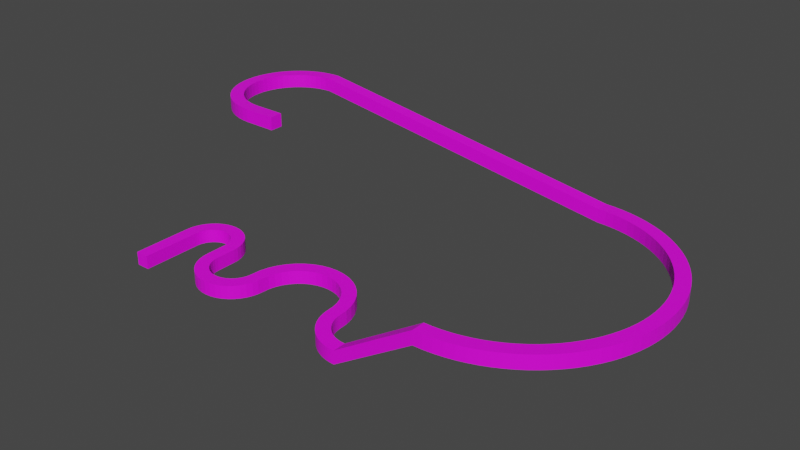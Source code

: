 # Source: level_2.blend  (saved by Blender 3.5.10; exported with 4.5.12 LTS)
import bpy
from mathutils import Matrix  # noqa: F401  (used for matrix-valued properties, if any)

bpy.ops.wm.read_factory_settings(use_empty=True)
scene = bpy.context.scene
scene.name = 'Scene'

# ---- collections
col_collection = bpy.data.collections.new('Collection'); scene.collection.children.link(col_collection)

# ---- images (referenced by path relative to the original .blend; pixels are not part of the script)
import os
ASSET_DIR = os.environ.get("B2B_ASSET_DIR", "")  # directory of the original .blend (textures are referenced by path, not embedded)
HERE = os.path.dirname(os.path.abspath(__file__))  # packed textures are extracted next to this script under _unpacked/

def load_image(name, relpath, width, height, colorspace="sRGB"):
    """Load a texture the original file referenced (path relative to the .blend, or extracted next to this script)."""
    p = next((c for c in (os.path.join(HERE, relpath), os.path.join(ASSET_DIR, relpath)) if relpath and os.path.exists(c)), "")
    if p:
        img = bpy.data.images.load(p, check_existing=True)
        img.name = name
    else:  # same state as the original file: an image datablock whose file is absent (Cycles renders it pink)
        img = bpy.data.images.new(name, width, height)
        img.source = "FILE"
        img.filepath = "//" + (relpath or name)
    img.colorspace_settings.name = colorspace
    return img
img_boardfix_png = load_image('boardfix.png', 'boardfix.png', 1024, 1024, 'sRGB')

# ---- materials (node trees are filled in below, after node groups)
mat_material_001 = bpy.data.materials.new('Material.001')
mat_material_001.use_transparent_shadow = False

# ---- material node trees
mat_material_001.use_nodes = True; mat_material_001.node_tree.nodes.clear()
_N = mat_material_001.node_tree.nodes; _L = mat_material_001.node_tree.links
n0 = _N.new('ShaderNodeBsdfPrincipled'); n0.name = 'Principled BSDF'; n0.location = (10, 300)
n0.distribution = 'GGX'
n0.subsurface_method = 'RANDOM_WALK_SKIN'
n0.inputs[3].default_value = 1.45
n0.inputs[27].default_value = (0.0, 0.0, 0.0, 1.0)
n0.inputs[28].default_value = 1.0
n1 = _N.new('ShaderNodeOutputMaterial'); n1.name = 'Material Output'; n1.location = (300, 300)
n2 = _N.new('ShaderNodeTexImage'); n2.name = 'Image Texture'; n2.location = (-180, 280)
n2.image = img_boardfix_png
_L.new(n0.outputs[0], n1.inputs[0])
_L.new(n2.outputs[0], n0.inputs[0])
n1.is_active_output = True

# ---- world
world_world = bpy.data.worlds.new('World'); scene.world = world_world
world_world.use_nodes = True; world_world.node_tree.nodes.clear()
_N = world_world.node_tree.nodes; _L = world_world.node_tree.links
n0 = _N.new('ShaderNodeOutputWorld'); n0.name = 'World Output'; n0.location = (300, 300)
n1 = _N.new('ShaderNodeBackground'); n1.name = 'Background'; n1.location = (10, 300)
n1.inputs[0].default_value = (0.05088, 0.05088, 0.05088, 1.0)
_L.new(n1.outputs[0], n0.inputs[0])
n0.is_active_output = True
world_world.color = (0.05088, 0.05088, 0.05088)
world_world.use_sun_shadow = False
world_world.sun_shadow_jitter_overblur = 0.0

# ---- meshes
me_cube = bpy.data.meshes.new('Cube')
me_cube.from_pydata([(1.0, 5.0, 1.0), (1.0, 5.0, -1.0), (1.0, -1.0, 1.0), (1.0, -1.0, -1.0), (-1.0, 5.0, 1.0), (-1.0, 5.0, -1.0), (-1.0, -1.0, 1.0), (-1.0, -1.0, -1.0), (1.0, 8.0, 1.0), (1.0, 8.0, -1.0), (-1.0, 8.0, 1.0), (-1.0, 8.0, -1.0), (1.036, 8.46, 1.0), (1.036, 8.46, -1.0), (-0.9391, 8.773, 1.0), (-0.9391, 8.773, -1.0), (1.144, 8.91, 1.0), (1.144, 8.91, -1.0), (-0.7581, 9.528, 1.0), (-0.7581, 9.528, -1.0), (1.321, 9.336, 1.0), (1.321, 9.336, -1.0), (-0.4612, 10.24, 1.0), (-0.4612, 10.24, -1.0), (1.562, 9.73, 1.0), (1.562, 9.73, -1.0), (-0.05593, 10.91, 1.0), (-0.05593, 10.91, -1.0), (1.862, 10.08, 1.0), (1.862, 10.08, -1.0), (0.4478, 11.5, 1.0), (0.4478, 11.5, -1.0), (2.213, 10.38, 1.0), (2.213, 10.38, -1.0), (1.038, 12.0, 1.0), (1.038, 12.0, -1.0), (2.607, 10.62, 1.0), (2.607, 10.62, -1.0), (1.699, 12.4, 1.0), (1.699, 12.4, -1.0), (3.034, 10.8, 1.0), (3.034, 10.8, -1.0), (2.416, 12.7, 1.0), (2.416, 12.7, -1.0), (3.483, 10.91, 1.0), (3.483, 10.91, -1.0), (3.17, 12.88, 1.0), (3.17, 12.88, -1.0), (3.943, 10.94, 1.0), (3.943, 10.94, -1.0), (3.943, 12.94, 1.0), (3.943, 12.94, -1.0), (4.404, 10.91, 1.0), (4.404, 10.91, -1.0), (4.717, 12.88, 1.0), (4.717, 12.88, -1.0), (4.853, 10.8, 1.0), (4.853, 10.8, -1.0), (5.471, 12.7, 1.0), (5.471, 12.7, -1.0), (5.279, 10.62, 1.0), (5.279, 10.62, -1.0), (6.187, 12.4, 1.0), (6.187, 12.4, -1.0), (5.673, 10.38, 1.0), (5.673, 10.38, -1.0), (6.849, 12.0, 1.0), (6.849, 12.0, -1.0), (6.024, 10.08, 1.0), (6.024, 10.08, -1.0), (7.439, 11.5, 1.0), (7.439, 11.5, -1.0), (6.324, 9.73, 1.0), (6.324, 9.73, -1.0), (7.942, 10.91, 1.0), (7.942, 10.91, -1.0), (6.566, 9.336, 1.0), (6.566, 9.336, -1.0), (8.348, 10.24, 1.0), (8.348, 10.24, -1.0), (6.742, 8.91, 1.0), (6.742, 8.91, -1.0), (8.645, 9.528, 1.0), (8.645, 9.528, -1.0), (6.85, 8.46, 1.0), (6.85, 8.46, -1.0), (8.826, 8.773, 1.0), (8.826, 8.773, -1.0), (6.886, 8.0, 1.0), (6.886, 8.0, -1.0), (8.886, 8.0, 1.0), (8.886, 8.0, -1.0), (6.886, 5.0, 1.0), (6.886, 5.0, -1.0), (8.886, 5.0, 1.0), (8.886, 5.0, -1.0), (6.955, 4.143, 1.0), (6.955, 4.143, -1.0), (8.93, 4.456, 1.0), (8.93, 4.456, -1.0), (7.157, 3.307, 1.0), (7.157, 3.307, -1.0), (9.059, 3.925, 1.0), (9.059, 3.925, -1.0), (7.487, 2.513, 1.0), (7.487, 2.513, -1.0), (9.269, 3.421, 1.0), (9.269, 3.421, -1.0), (7.937, 1.78, 1.0), (7.937, 1.78, -1.0), (9.555, 2.956, 1.0), (9.555, 2.956, -1.0), (8.497, 1.127, 1.0), (8.497, 1.127, -1.0), (9.911, 2.541, 1.0), (9.911, 2.541, -1.0), (9.151, 0.5696, 1.0), (9.151, 0.5696, -1.0), (10.33, 2.188, 1.0), (10.33, 2.188, -1.0), (9.885, 0.1213, 1.0), (9.885, 0.1213, -1.0), (10.79, 1.903, 1.0), (10.79, 1.903, -1.0), (10.68, -0.2067, 1.0), (10.68, -0.2067, -1.0), (11.3, 1.695, 1.0), (11.3, 1.695, -1.0), (11.52, -0.4063, 1.0), (11.52, -0.4063, -1.0), (11.83, 1.569, 1.0), (11.83, 1.569, -1.0), (12.37, -0.4727, 1.0), (12.37, -0.4727, -1.0), (12.37, 1.527, 1.0), (12.37, 1.527, -1.0), (13.23, -0.404, 1.0), (13.23, -0.404, -1.0), (12.92, 1.571, 1.0), (12.92, 1.571, -1.0), (14.07, -0.2022, 1.0), (14.07, -0.2022, -1.0), (13.45, 1.7, 1.0), (13.45, 1.7, -1.0), (14.86, 0.128, 1.0), (14.86, 0.128, -1.0), (13.95, 1.91, 1.0), (13.95, 1.91, -1.0), (15.59, 0.5782, 1.0), (15.59, 0.5782, -1.0), (14.42, 2.196, 1.0), (14.42, 2.196, -1.0), (16.25, 1.138, 1.0), (16.25, 1.138, -1.0), (14.83, 2.552, 1.0), (14.83, 2.552, -1.0), (16.8, 1.792, 1.0), (16.8, 1.792, -1.0), (15.19, 2.968, 1.0), (15.19, 2.968, -1.0), (17.25, 2.526, 1.0), (17.25, 2.526, -1.0), (15.47, 3.434, 1.0), (15.47, 3.434, -1.0), (17.58, 3.321, 1.0), (17.58, 3.321, -1.0), (15.68, 3.939, 1.0), (15.68, 3.939, -1.0), (17.78, 4.157, 1.0), (17.78, 4.157, -1.0), (15.8, 4.47, 1.0), (15.8, 4.47, -1.0), (17.85, 5.015, 1.0), (17.85, 5.015, -1.0), (15.85, 5.015, 1.0), (15.85, 5.015, -1.0), (17.94, 5.962, 1.0), (17.94, 5.962, -1.0), (15.96, 6.274, 1.0), (15.96, 6.274, -1.0), (18.18, 6.883, 1.0), (18.18, 6.883, -1.0), (16.27, 7.501, 1.0), (16.27, 7.501, -1.0), (18.55, 7.755, 1.0), (18.55, 7.755, -1.0), (16.77, 8.663, 1.0), (16.77, 8.663, -1.0), (19.07, 8.557, 1.0), (19.07, 8.557, -1.0), (17.45, 9.733, 1.0), (17.45, 9.733, -1.0), (19.7, 9.27, 1.0), (19.7, 9.27, -1.0), (18.28, 10.68, 1.0), (18.28, 10.68, -1.0), (20.43, 9.875, 1.0), (20.43, 9.875, -1.0), (19.25, 11.49, 1.0), (19.25, 11.49, -1.0), (21.25, 10.36, 1.0), (21.25, 10.36, -1.0), (20.34, 12.14, 1.0), (20.34, 12.14, -1.0), (22.13, 10.71, 1.0), (22.13, 10.71, -1.0), (21.52, 12.61, 1.0), (21.52, 12.61, -1.0), (23.06, 10.91, 1.0), (23.06, 10.91, -1.0), (22.75, 12.89, 1.0), (22.75, 12.89, -1.0), (24.01, 10.97, 1.0), (24.01, 10.97, -1.0), (24.01, 12.97, 1.0), (24.01, 12.97, -1.0), (24.96, 10.88, 1.0), (24.96, 10.88, -1.0), (25.27, 12.85, 1.0), (25.27, 12.85, -1.0), (25.88, 10.64, 1.0), (25.88, 10.64, -1.0), (26.5, 12.54, 1.0), (26.5, 12.54, -1.0), (26.75, 10.26, 1.0), (26.75, 10.26, -1.0), (27.66, 12.04, 1.0), (27.66, 12.04, -1.0), (27.56, 9.751, 1.0), (27.56, 9.751, -1.0), (28.73, 11.37, 1.0), (28.73, 11.37, -1.0), (28.27, 9.121, 1.0), (28.27, 9.121, -1.0), (29.68, 10.54, 1.0), (29.68, 10.54, -1.0), (28.87, 8.387, 1.0), (28.87, 8.387, -1.0), (30.49, 9.563, 1.0), (30.49, 9.563, -1.0), (29.36, 7.567, 1.0), (29.36, 7.567, -1.0), (31.14, 8.475, 1.0), (31.14, 8.475, -1.0), (29.7, 6.682, 1.0), (29.7, 6.682, -1.0), (31.61, 7.3, 1.0), (31.61, 7.3, -1.0), (29.91, 5.754, 1.0), (29.91, 5.754, -1.0), (31.89, 6.067, 1.0), (31.89, 6.067, -1.0), (29.97, 4.804, 1.0), (29.97, 4.804, -1.0), (31.97, 4.804, 1.0), (31.97, 4.804, -1.0), (30.0, 4.284, 1.0), (30.0, 4.284, -1.0), (32.0, 4.44, 1.0), (32.0, 4.44, -1.0), (30.08, 3.767, 1.0), (30.08, 3.767, -1.0), (32.06, 4.08, 1.0), (32.06, 4.08, -1.0), (30.2, 3.259, 1.0), (30.2, 3.259, -1.0), (32.14, 3.726, 1.0), (32.14, 3.726, -1.0), (30.35, 2.761, 1.0), (30.35, 2.761, -1.0), (32.26, 3.379, 1.0), (32.26, 3.379, -1.0), (30.55, 2.277, 1.0), (30.55, 2.277, -1.0), (32.4, 3.042, 1.0), (32.4, 3.042, -1.0), (30.78, 1.81, 1.0), (30.78, 1.81, -1.0), (32.56, 2.717, 1.0), (32.56, 2.717, -1.0), (31.05, 1.362, 1.0), (31.05, 1.362, -1.0), (32.76, 2.407, 1.0), (32.76, 2.407, -1.0), (31.35, 0.9368, 1.0), (31.35, 0.9368, -1.0), (32.97, 2.112, 1.0), (32.97, 2.112, -1.0), (31.69, 0.5367, 1.0), (31.69, 0.5367, -1.0), (33.21, 1.836, 1.0), (33.21, 1.836, -1.0), (32.05, 0.1642, 1.0), (32.05, 0.1642, -1.0), (33.47, 1.578, 1.0), (33.47, 1.578, -1.0), (32.45, -0.1786, 1.0), (32.45, -0.1786, -1.0), (33.75, 1.342, 1.0), (33.75, 1.342, -1.0), (32.87, -0.4894, 1.0), (32.87, -0.4894, -1.0), (34.04, 1.129, 1.0), (34.04, 1.129, -1.0), (33.31, -0.7663, 1.0), (33.31, -0.7663, -1.0), (34.35, 0.939, 1.0), (34.35, 0.939, -1.0), (33.77, -1.008, 1.0), (33.77, -1.008, -1.0), (34.68, 0.7743, 1.0), (34.68, 0.7743, -1.0), (34.25, -1.212, 1.0), (34.25, -1.212, -1.0), (35.02, 0.6357, 1.0), (35.02, 0.6357, -1.0), (34.75, -1.378, 1.0), (34.75, -1.378, -1.0), (35.37, 0.5241, 1.0), (35.37, 0.5241, -1.0), (35.25, -1.505, 1.0), (35.25, -1.505, -1.0), (35.72, 0.44, 1.0), (35.72, 0.44, -1.0), (35.77, -1.591, 1.0), (35.77, -1.591, -1.0), (36.08, 0.3841, 1.0), (36.08, 0.3841, -1.0), (36.29, -1.637, 1.0), (36.29, -1.637, -1.0), (36.44, 0.3566, 1.0), (36.44, 0.3566, -1.0), (36.81, -1.642, 1.0), (36.81, -1.642, -1.0), (36.81, 0.3577, 1.0), (36.81, 0.3577, -1.0), (48.95, -1.642, 8.847), (48.95, -1.642, 6.847), (48.95, 0.3576, 8.847), (48.95, 0.3576, 6.847), (50.3, -1.603, 8.847), (50.3, -1.603, 6.847), (50.17, 0.3928, 8.847), (50.17, 0.3928, 6.847), (51.64, -1.475, 8.847), (51.64, -1.475, 6.847), (51.38, 0.5077, 8.847), (51.38, 0.5077, 6.847), (52.97, -1.26, 8.847), (52.97, -1.26, 6.847), (52.58, 0.7018, 8.847), (52.58, 0.7018, 6.847), (54.29, -0.9576, 8.847), (54.29, -0.9576, 6.847), (53.77, 0.9742, 8.847), (53.77, 0.9742, 6.847), (55.58, -0.57, 8.847), (55.58, -0.57, 6.847), (54.94, 1.324, 8.847), (54.94, 1.324, 6.847), (56.85, -0.09859, 8.847), (56.85, -0.09859, 6.847), (56.09, 1.749, 8.847), (56.09, 1.749, 6.847), (58.08, 0.4546, 8.847), (58.08, 0.4546, 6.847), (57.2, 2.248, 8.847), (57.2, 2.248, 6.847), (59.28, 1.087, 8.847), (59.28, 1.087, 6.847), (58.28, 2.819, 8.847), (58.28, 2.819, 6.847), (60.43, 1.797, 8.847), (60.43, 1.797, 6.847), (59.31, 3.459, 8.847), (59.31, 3.459, 6.847), (61.53, 2.58, 8.847), (61.53, 2.58, 6.847), (60.31, 4.166, 8.847), (60.31, 4.166, 6.847), (62.57, 3.433, 8.847), (62.57, 3.433, 6.847), (61.26, 4.937, 8.847), (61.26, 4.937, 6.847), (63.56, 4.353, 8.847), (63.56, 4.353, 6.847), (62.15, 5.767, 8.847), (62.15, 5.767, 6.847), (64.49, 5.335, 8.847), (64.49, 5.335, 6.847), (62.99, 6.654, 8.847), (62.99, 6.654, 6.847), (65.35, 6.377, 8.847), (65.35, 6.377, 6.847), (63.76, 7.594, 8.847), (63.76, 7.594, 6.847), (66.14, 7.472, 8.847), (66.14, 7.472, 6.847), (64.48, 8.583, 8.847), (64.48, 8.583, 6.847), (66.86, 8.617, 8.847), (66.86, 8.617, 6.847), (65.13, 9.617, 8.847), (65.13, 9.617, 6.847), (67.5, 9.806, 8.847), (67.5, 9.806, 6.847), (65.71, 10.69, 8.847), (65.71, 10.69, 6.847), (68.06, 11.03, 8.847), (68.06, 11.03, 6.847), (66.21, 11.8, 8.847), (66.21, 11.8, 6.847), (68.54, 12.3, 8.847), (68.54, 12.3, 6.847), (66.65, 12.94, 8.847), (66.65, 12.94, 6.847), (68.94, 13.59, 8.847), (68.94, 13.59, 6.847), (67.01, 14.11, 8.847), (67.01, 14.11, 6.847), (69.25, 14.9, 8.847), (69.25, 14.9, 6.847), (67.29, 15.29, 8.847), (67.29, 15.29, 6.847), (69.47, 16.23, 8.847), (69.47, 16.23, 6.847), (67.49, 16.5, 8.847), (67.49, 16.5, 6.847), (69.61, 17.58, 8.847), (69.61, 17.58, 6.847), (67.62, 17.71, 8.847), (67.62, 17.71, 6.847), (69.66, 18.93, 8.847), (69.66, 18.93, 6.847), (67.66, 18.93, 8.847), (67.66, 18.93, 6.847), (69.62, 20.28, 8.847), (69.62, 20.28, 6.847), (67.62, 20.15, 8.847), (67.62, 20.15, 6.847), (69.49, 21.62, 8.847), (69.49, 21.62, 6.847), (67.51, 21.36, 8.847), (67.51, 21.36, 6.847), (69.28, 22.96, 8.847), (69.28, 22.96, 6.847), (67.32, 22.57, 8.847), (67.32, 22.57, 6.847), (68.98, 24.27, 8.847), (68.98, 24.27, 6.847), (67.04, 23.76, 8.847), (67.04, 23.76, 6.847), (68.59, 25.57, 8.847), (68.59, 25.57, 6.847), (66.69, 24.92, 8.847), (66.69, 24.92, 6.847), (68.12, 26.83, 8.847), (68.12, 26.83, 6.847), (66.27, 26.07, 8.847), (66.27, 26.07, 6.847), (67.56, 28.07, 8.847), (67.56, 28.07, 6.847), (65.77, 27.18, 8.847), (65.77, 27.18, 6.847), (66.93, 29.26, 8.847), (66.93, 29.26, 6.847), (65.2, 28.26, 8.847), (65.2, 28.26, 6.847), (66.22, 30.41, 8.847), (66.22, 30.41, 6.847), (64.56, 29.3, 8.847), (64.56, 29.3, 6.847), (65.44, 31.51, 8.847), (65.44, 31.51, 6.847), (63.85, 30.29, 8.847), (63.85, 30.29, 6.847), (64.58, 32.56, 8.847), (64.58, 32.56, 6.847), (63.08, 31.24, 8.847), (63.08, 31.24, 6.847), (63.66, 33.55, 8.847), (63.66, 33.55, 6.847), (62.25, 32.13, 8.847), (62.25, 32.13, 6.847), (62.68, 34.47, 8.847), (62.68, 34.47, 6.847), (61.36, 32.97, 8.847), (61.36, 32.97, 6.847), (61.64, 35.33, 8.847), (61.64, 35.33, 6.847), (60.42, 33.75, 8.847), (60.42, 33.75, 6.847), (60.55, 36.12, 8.847), (60.55, 36.12, 6.847), (59.43, 34.46, 8.847), (59.43, 34.46, 6.847), (59.4, 36.84, 8.847), (59.4, 36.84, 6.847), (58.4, 35.11, 8.847), (58.4, 35.11, 6.847), (58.21, 37.48, 8.847), (58.21, 37.48, 6.847), (57.33, 35.69, 8.847), (57.33, 35.69, 6.847), (56.98, 38.04, 8.847), (56.98, 38.04, 6.847), (56.22, 36.2, 8.847), (56.22, 36.2, 6.847), (55.72, 38.52, 8.847), (55.72, 38.52, 6.847), (55.08, 36.63, 8.847), (55.08, 36.63, 6.847), (54.43, 38.92, 8.847), (54.43, 38.92, 6.847), (53.91, 36.99, 8.847), (53.91, 36.99, 6.847), (53.12, 39.23, 8.847), (53.12, 39.23, 6.847), (52.72, 37.27, 8.847), (52.72, 37.27, 6.847), (51.78, 39.46, 8.847), (51.78, 39.46, 6.847), (51.52, 37.47, 8.847), (51.52, 37.47, 6.847), (50.44, 39.59, 8.847), (50.44, 39.59, 6.847), (50.31, 37.6, 8.847), (50.31, 37.6, 6.847), (49.09, 39.64, 8.847), (49.09, 39.64, 6.847), (49.09, 37.64, 8.847), (49.09, 37.64, 6.847), (0.08943, 39.64, 16.0), (0.08943, 39.64, 14.0), (0.08939, 37.64, 16.0), (0.08939, 37.64, 14.0), (-1.027, 39.6, 16.0), (-1.027, 39.6, 14.0), (-0.795, 37.61, 16.0), (-0.795, 37.61, 14.0), (-2.131, 39.43, 16.0), (-2.131, 39.43, 14.0), (-1.67, 37.48, 16.0), (-1.67, 37.48, 14.0), (-3.208, 39.13, 16.0), (-3.208, 39.13, 14.0), (-2.524, 37.25, 16.0), (-2.524, 37.25, 14.0), (-4.243, 38.71, 16.0), (-4.243, 38.71, 14.0), (-3.345, 36.92, 16.0), (-3.345, 36.92, 14.0), (-5.221, 38.17, 16.0), (-5.221, 38.17, 14.0), (-4.122, 36.5, 16.0), (-4.122, 36.5, 14.0), (-6.131, 37.52, 16.0), (-6.131, 37.52, 14.0), (-4.845, 35.99, 16.0), (-4.845, 35.99, 14.0), (-6.959, 36.77, 16.0), (-6.959, 36.77, 14.0), (-5.504, 35.4, 16.0), (-5.504, 35.4, 14.0), (-7.694, 35.93, 16.0), (-7.694, 35.93, 14.0), (-6.09, 34.73, 16.0), (-6.09, 34.73, 14.0), (-8.327, 35.01, 16.0), (-8.327, 35.01, 14.0), (-6.595, 34.01, 16.0), (-6.595, 34.01, 14.0), (-8.848, 34.02, 16.0), (-8.848, 34.02, 14.0), (-7.012, 33.23, 16.0), (-7.012, 33.23, 14.0), (-9.251, 32.98, 16.0), (-9.251, 32.98, 14.0), (-7.335, 32.4, 16.0), (-7.335, 32.4, 14.0), (-9.531, 31.89, 16.0), (-9.531, 31.89, 14.0), (-7.561, 31.55, 16.0), (-7.561, 31.55, 14.0), (-9.683, 30.79, 16.0), (-9.683, 30.79, 14.0), (-7.686, 30.67, 16.0), (-7.686, 30.67, 14.0), (-9.705, 29.67, 16.0), (-9.705, 29.67, 14.0), (-7.709, 29.79, 16.0), (-7.709, 29.79, 14.0), (-9.598, 28.56, 16.0), (-9.598, 28.56, 14.0), (-7.628, 28.9, 16.0), (-7.628, 28.9, 14.0), (-9.362, 27.47, 16.0), (-9.362, 27.47, 14.0), (-7.446, 28.04, 16.0), (-7.446, 28.04, 14.0), (-9.001, 26.41, 16.0), (-9.001, 26.41, 14.0), (-7.164, 27.2, 16.0), (-7.164, 27.2, 14.0), (-8.519, 25.4, 16.0), (-8.519, 25.4, 14.0), (-6.787, 26.4, 16.0), (-6.787, 26.4, 14.0), (-7.924, 24.45, 16.0), (-7.924, 24.45, 14.0), (-6.32, 25.65, 16.0), (-6.32, 25.65, 14.0), (-7.223, 23.58, 16.0), (-7.223, 23.58, 14.0), (-5.768, 24.96, 16.0), (-5.768, 24.96, 14.0), (-6.426, 22.8, 16.0), (-6.426, 22.8, 14.0), (-5.14, 24.33, 16.0), (-5.14, 24.33, 14.0), (-5.543, 22.12, 16.0), (-5.543, 22.12, 14.0), (-4.444, 23.79, 16.0), (-4.444, 23.79, 14.0), (-4.587, 21.54, 16.0), (-4.587, 21.54, 14.0), (-3.689, 23.32, 16.0), (-3.689, 23.32, 14.0), (-3.57, 21.07, 16.0), (-3.57, 21.07, 14.0), (-2.886, 22.95, 16.0), (-2.886, 22.95, 14.0), (-2.506, 20.73, 16.0), (-2.506, 20.73, 14.0), (-2.045, 22.68, 16.0), (-2.045, 22.68, 14.0), (-1.41, 20.52, 16.0), (-1.41, 20.52, 14.0), (-1.177, 22.5, 16.0), (-1.177, 22.5, 14.0), (-0.2957, 20.43, 16.0), (-0.2957, 20.43, 14.0), (-0.2957, 22.43, 16.0), (-0.2957, 22.43, 14.0), (4.704, 20.43, 16.0), (4.704, 20.43, 14.0), (4.704, 22.43, 16.0), (4.704, 22.43, 14.0)], [], [(0, 4, 6, 2), (3, 2, 6, 7), (7, 6, 4, 5), (5, 1, 3, 7), (1, 0, 2, 3), (0, 1, 9, 8), (11, 10, 14, 15), (5, 4, 10, 11), (1, 5, 11, 9), (4, 0, 8, 10), (14, 12, 16, 18), (9, 11, 15, 13), (10, 8, 12, 14), (8, 9, 13, 12), (19, 18, 22, 23), (12, 13, 17, 16), (15, 14, 18, 19), (13, 15, 19, 17), (21, 23, 27, 25), (17, 19, 23, 21), (18, 16, 20, 22), (16, 17, 21, 20), (26, 24, 28, 30), (22, 20, 24, 26), (20, 21, 25, 24), (23, 22, 26, 27), (31, 30, 34, 35), (24, 25, 29, 28), (27, 26, 30, 31), (25, 27, 31, 29), (34, 32, 36, 38), (29, 31, 35, 33), (30, 28, 32, 34), (28, 29, 33, 32), (36, 37, 41, 40), (32, 33, 37, 36), (35, 34, 38, 39), (33, 35, 39, 37), (43, 42, 46, 47), (39, 38, 42, 43), (37, 39, 43, 41), (38, 36, 40, 42), (46, 44, 48, 50), (41, 43, 47, 45), (42, 40, 44, 46), (40, 41, 45, 44), (51, 50, 54, 55), (44, 45, 49, 48), (47, 46, 50, 51), (45, 47, 51, 49), (55, 54, 58, 59), (49, 51, 55, 53), (50, 48, 52, 54), (48, 49, 53, 52), (58, 56, 60, 62), (53, 55, 59, 57), (54, 52, 56, 58), (52, 53, 57, 56), (63, 62, 66, 67), (56, 57, 61, 60), (59, 58, 62, 63), (57, 59, 63, 61), (65, 67, 71, 69), (61, 63, 67, 65), (62, 60, 64, 66), (60, 61, 65, 64), (70, 68, 72, 74), (66, 64, 68, 70), (64, 65, 69, 68), (67, 66, 70, 71), (75, 74, 78, 79), (68, 69, 73, 72), (71, 70, 74, 75), (69, 71, 75, 73), (78, 76, 80, 82), (73, 75, 79, 77), (74, 72, 76, 78), (72, 73, 77, 76), (80, 81, 85, 84), (76, 77, 81, 80), (79, 78, 82, 83), (77, 79, 83, 81), (87, 86, 90, 91), (83, 82, 86, 87), (81, 83, 87, 85), (82, 80, 84, 86), (90, 88, 92, 94), (85, 87, 91, 89), (86, 84, 88, 90), (84, 85, 89, 88), (94, 92, 96, 98), (88, 89, 93, 92), (91, 90, 94, 95), (89, 91, 95, 93), (96, 97, 101, 100), (92, 93, 97, 96), (95, 94, 98, 99), (93, 95, 99, 97), (103, 102, 106, 107), (99, 98, 102, 103), (97, 99, 103, 101), (98, 96, 100, 102), (106, 104, 108, 110), (101, 103, 107, 105), (102, 100, 104, 106), (100, 101, 105, 104), (111, 110, 114, 115), (104, 105, 109, 108), (107, 106, 110, 111), (105, 107, 111, 109), (115, 114, 118, 119), (109, 111, 115, 113), (110, 108, 112, 114), (108, 109, 113, 112), (118, 116, 120, 122), (113, 115, 119, 117), (114, 112, 116, 118), (112, 113, 117, 116), (123, 122, 126, 127), (116, 117, 121, 120), (119, 118, 122, 123), (117, 119, 123, 121), (125, 127, 131, 129), (121, 123, 127, 125), (122, 120, 124, 126), (120, 121, 125, 124), (130, 128, 132, 134), (126, 124, 128, 130), (124, 125, 129, 128), (127, 126, 130, 131), (135, 134, 138, 139), (128, 129, 133, 132), (131, 130, 134, 135), (129, 131, 135, 133), (138, 136, 140, 142), (133, 135, 139, 137), (134, 132, 136, 138), (132, 133, 137, 136), (140, 141, 145, 144), (136, 137, 141, 140), (139, 138, 142, 143), (137, 139, 143, 141), (147, 146, 150, 151), (143, 142, 146, 147), (141, 143, 147, 145), (142, 140, 144, 146), (150, 148, 152, 154), (145, 147, 151, 149), (146, 144, 148, 150), (144, 145, 149, 148), (155, 154, 158, 159), (148, 149, 153, 152), (151, 150, 154, 155), (149, 151, 155, 153), (159, 158, 162, 163), (153, 155, 159, 157), (154, 152, 156, 158), (152, 153, 157, 156), (162, 160, 164, 166), (157, 159, 163, 161), (158, 156, 160, 162), (156, 157, 161, 160), (167, 166, 170, 171), (160, 161, 165, 164), (163, 162, 166, 167), (161, 163, 167, 165), (169, 171, 175, 173), (165, 167, 171, 169), (166, 164, 168, 170), (164, 165, 169, 168), (174, 172, 176, 178), (170, 168, 172, 174), (168, 169, 173, 172), (171, 170, 174, 175), (179, 178, 182, 183), (172, 173, 177, 176), (175, 174, 178, 179), (173, 175, 179, 177), (181, 183, 187, 185), (177, 179, 183, 181), (178, 176, 180, 182), (176, 177, 181, 180), (186, 184, 188, 190), (182, 180, 184, 186), (180, 181, 185, 184), (183, 182, 186, 187), (191, 190, 194, 195), (184, 185, 189, 188), (187, 186, 190, 191), (185, 187, 191, 189), (194, 192, 196, 198), (189, 191, 195, 193), (190, 188, 192, 194), (188, 189, 193, 192), (196, 197, 201, 200), (192, 193, 197, 196), (195, 194, 198, 199), (193, 195, 199, 197), (203, 202, 206, 207), (199, 198, 202, 203), (197, 199, 203, 201), (198, 196, 200, 202), (206, 204, 208, 210), (201, 203, 207, 205), (202, 200, 204, 206), (200, 201, 205, 204), (211, 210, 214, 215), (204, 205, 209, 208), (207, 206, 210, 211), (205, 207, 211, 209), (215, 214, 218, 219), (209, 211, 215, 213), (210, 208, 212, 214), (208, 209, 213, 212), (218, 216, 220, 222), (213, 215, 219, 217), (214, 212, 216, 218), (212, 213, 217, 216), (223, 222, 226, 227), (216, 217, 221, 220), (219, 218, 222, 223), (217, 219, 223, 221), (225, 227, 231, 229), (221, 223, 227, 225), (222, 220, 224, 226), (220, 221, 225, 224), (230, 228, 232, 234), (226, 224, 228, 230), (224, 225, 229, 228), (227, 226, 230, 231), (235, 234, 238, 239), (228, 229, 233, 232), (231, 230, 234, 235), (229, 231, 235, 233), (238, 236, 240, 242), (233, 235, 239, 237), (234, 232, 236, 238), (232, 233, 237, 236), (240, 241, 245, 244), (236, 237, 241, 240), (239, 238, 242, 243), (237, 239, 243, 241), (247, 246, 250, 251), (243, 242, 246, 247), (241, 243, 247, 245), (242, 240, 244, 246), (250, 248, 252, 254), (245, 247, 251, 249), (246, 244, 248, 250), (244, 245, 249, 248), (255, 254, 258, 259), (248, 249, 253, 252), (251, 250, 254, 255), (249, 251, 255, 253), (258, 256, 260, 262), (253, 255, 259, 257), (254, 252, 256, 258), (252, 253, 257, 256), (260, 261, 265, 264), (256, 257, 261, 260), (259, 258, 262, 263), (257, 259, 263, 261), (267, 266, 270, 271), (263, 262, 266, 267), (261, 263, 267, 265), (262, 260, 264, 266), (270, 268, 272, 274), (265, 267, 271, 269), (266, 264, 268, 270), (264, 265, 269, 268), (275, 274, 278, 279), (268, 269, 273, 272), (271, 270, 274, 275), (269, 271, 275, 273), (279, 278, 282, 283), (273, 275, 279, 277), (274, 272, 276, 278), (272, 273, 277, 276), (282, 280, 284, 286), (277, 279, 283, 281), (278, 276, 280, 282), (276, 277, 281, 280), (287, 286, 290, 291), (280, 281, 285, 284), (283, 282, 286, 287), (281, 283, 287, 285), (289, 291, 295, 293), (285, 287, 291, 289), (286, 284, 288, 290), (284, 285, 289, 288), (294, 292, 296, 298), (290, 288, 292, 294), (288, 289, 293, 292), (291, 290, 294, 295), (299, 298, 302, 303), (292, 293, 297, 296), (295, 294, 298, 299), (293, 295, 299, 297), (302, 300, 304, 306), (297, 299, 303, 301), (298, 296, 300, 302), (296, 297, 301, 300), (304, 305, 309, 308), (300, 301, 305, 304), (303, 302, 306, 307), (301, 303, 307, 305), (311, 310, 314, 315), (307, 306, 310, 311), (305, 307, 311, 309), (306, 304, 308, 310), (314, 312, 316, 318), (309, 311, 315, 313), (310, 308, 312, 314), (308, 309, 313, 312), (319, 318, 322, 323), (312, 313, 317, 316), (315, 314, 318, 319), (313, 315, 319, 317), (323, 322, 326, 327), (317, 319, 323, 321), (318, 316, 320, 322), (316, 317, 321, 320), (326, 324, 328, 330), (321, 323, 327, 325), (322, 320, 324, 326), (320, 321, 325, 324), (331, 330, 334, 335), (324, 325, 329, 328), (327, 326, 330, 331), (325, 327, 331, 329), (333, 335, 339, 337), (329, 331, 335, 333), (330, 328, 332, 334), (328, 329, 333, 332), (339, 338, 342, 343), (334, 332, 336, 338), (332, 333, 337, 336), (335, 334, 338, 339), (341, 343, 347, 345), (337, 339, 343, 341), (338, 336, 340, 342), (336, 337, 341, 340), (346, 344, 348, 350), (342, 340, 344, 346), (340, 341, 345, 344), (343, 342, 346, 347), (351, 350, 354, 355), (344, 345, 349, 348), (347, 346, 350, 351), (345, 347, 351, 349), (354, 352, 356, 358), (349, 351, 355, 353), (350, 348, 352, 354), (348, 349, 353, 352), (356, 357, 361, 360), (352, 353, 357, 356), (355, 354, 358, 359), (353, 355, 359, 357), (363, 362, 366, 367), (359, 358, 362, 363), (357, 359, 363, 361), (358, 356, 360, 362), (366, 364, 368, 370), (361, 363, 367, 365), (362, 360, 364, 366), (360, 361, 365, 364), (371, 370, 374, 375), (364, 365, 369, 368), (367, 366, 370, 371), (365, 367, 371, 369), (375, 374, 378, 379), (369, 371, 375, 373), (370, 368, 372, 374), (368, 369, 373, 372), (378, 376, 380, 382), (373, 375, 379, 377), (374, 372, 376, 378), (372, 373, 377, 376), (383, 382, 386, 387), (376, 377, 381, 380), (379, 378, 382, 383), (377, 379, 383, 381), (385, 387, 391, 389), (381, 383, 387, 385), (382, 380, 384, 386), (380, 381, 385, 384), (390, 388, 392, 394), (386, 384, 388, 390), (384, 385, 389, 388), (387, 386, 390, 391), (395, 394, 398, 399), (388, 389, 393, 392), (391, 390, 394, 395), (389, 391, 395, 393), (398, 396, 400, 402), (393, 395, 399, 397), (394, 392, 396, 398), (392, 393, 397, 396), (400, 401, 405, 404), (396, 397, 401, 400), (399, 398, 402, 403), (397, 399, 403, 401), (407, 406, 410, 411), (403, 402, 406, 407), (401, 403, 407, 405), (402, 400, 404, 406), (410, 408, 412, 414), (405, 407, 411, 409), (406, 404, 408, 410), (404, 405, 409, 408), (415, 414, 418, 419), (408, 409, 413, 412), (411, 410, 414, 415), (409, 411, 415, 413), (419, 418, 422, 423), (413, 415, 419, 417), (414, 412, 416, 418), (412, 413, 417, 416), (422, 420, 424, 426), (417, 419, 423, 421), (418, 416, 420, 422), (416, 417, 421, 420), (427, 426, 430, 431), (420, 421, 425, 424), (423, 422, 426, 427), (421, 423, 427, 425), (429, 431, 435, 433), (425, 427, 431, 429), (426, 424, 428, 430), (424, 425, 429, 428), (434, 432, 436, 438), (430, 428, 432, 434), (428, 429, 433, 432), (431, 430, 434, 435), (439, 438, 442, 443), (432, 433, 437, 436), (435, 434, 438, 439), (433, 435, 439, 437), (442, 440, 444, 446), (437, 439, 443, 441), (438, 436, 440, 442), (436, 437, 441, 440), (444, 445, 449, 448), (440, 441, 445, 444), (443, 442, 446, 447), (441, 443, 447, 445), (451, 450, 454, 455), (447, 446, 450, 451), (445, 447, 451, 449), (446, 444, 448, 450), (454, 452, 456, 458), (449, 451, 455, 453), (450, 448, 452, 454), (448, 449, 453, 452), (459, 458, 462, 463), (452, 453, 457, 456), (455, 454, 458, 459), (453, 455, 459, 457), (463, 462, 466, 467), (457, 459, 463, 461), (458, 456, 460, 462), (456, 457, 461, 460), (466, 464, 468, 470), (461, 463, 467, 465), (462, 460, 464, 466), (460, 461, 465, 464), (471, 470, 474, 475), (464, 465, 469, 468), (467, 466, 470, 471), (465, 467, 471, 469), (473, 475, 479, 477), (469, 471, 475, 473), (470, 468, 472, 474), (468, 469, 473, 472), (478, 476, 480, 482), (474, 472, 476, 478), (472, 473, 477, 476), (475, 474, 478, 479), (483, 482, 486, 487), (476, 477, 481, 480), (479, 478, 482, 483), (477, 479, 483, 481), (486, 484, 488, 490), (481, 483, 487, 485), (482, 480, 484, 486), (480, 481, 485, 484), (488, 489, 493, 492), (484, 485, 489, 488), (487, 486, 490, 491), (485, 487, 491, 489), (495, 494, 498, 499), (491, 490, 494, 495), (489, 491, 495, 493), (490, 488, 492, 494), (498, 496, 500, 502), (493, 495, 499, 497), (494, 492, 496, 498), (492, 493, 497, 496), (503, 502, 506, 507), (496, 497, 501, 500), (499, 498, 502, 503), (497, 499, 503, 501), (507, 506, 510, 511), (501, 503, 507, 505), (502, 500, 504, 506), (500, 501, 505, 504), (510, 508, 512, 514), (505, 507, 511, 509), (506, 504, 508, 510), (504, 505, 509, 508), (515, 514, 518, 519), (508, 509, 513, 512), (511, 510, 514, 515), (509, 511, 515, 513), (517, 519, 523, 521), (513, 515, 519, 517), (514, 512, 516, 518), (512, 513, 517, 516), (522, 520, 524, 526), (518, 516, 520, 522), (516, 517, 521, 520), (519, 518, 522, 523), (527, 526, 530, 531), (520, 521, 525, 524), (523, 522, 526, 527), (521, 523, 527, 525), (530, 528, 532, 534), (525, 527, 531, 529), (526, 524, 528, 530), (524, 525, 529, 528), (532, 533, 537, 536), (528, 529, 533, 532), (531, 530, 534, 535), (529, 531, 535, 533), (539, 538, 542, 543), (535, 534, 538, 539), (533, 535, 539, 537), (534, 532, 536, 538), (542, 540, 544, 546), (537, 539, 543, 541), (538, 536, 540, 542), (536, 537, 541, 540), (547, 546, 550, 551), (540, 541, 545, 544), (543, 542, 546, 547), (541, 543, 547, 545), (551, 550, 554, 555), (545, 547, 551, 549), (546, 544, 548, 550), (544, 545, 549, 548), (554, 552, 556, 558), (549, 551, 555, 553), (550, 548, 552, 554), (548, 549, 553, 552), (559, 558, 562, 563), (552, 553, 557, 556), (555, 554, 558, 559), (553, 555, 559, 557), (561, 563, 567, 565), (557, 559, 563, 561), (558, 556, 560, 562), (556, 557, 561, 560), (566, 564, 568, 570), (562, 560, 564, 566), (560, 561, 565, 564), (563, 562, 566, 567), (571, 570, 574, 575), (564, 565, 569, 568), (567, 566, 570, 571), (565, 567, 571, 569), (574, 572, 576, 578), (569, 571, 575, 573), (570, 568, 572, 574), (568, 569, 573, 572), (576, 577, 581, 580), (572, 573, 577, 576), (575, 574, 578, 579), (573, 575, 579, 577), (583, 582, 586, 587), (579, 578, 582, 583), (577, 579, 583, 581), (578, 576, 580, 582), (586, 584, 588, 590), (581, 583, 587, 585), (582, 580, 584, 586), (580, 581, 585, 584), (591, 590, 594, 595), (584, 585, 589, 588), (587, 586, 590, 591), (585, 587, 591, 589), (595, 594, 598, 599), (589, 591, 595, 593), (590, 588, 592, 594), (588, 589, 593, 592), (598, 596, 600, 602), (593, 595, 599, 597), (594, 592, 596, 598), (592, 593, 597, 596), (603, 602, 606, 607), (596, 597, 601, 600), (599, 598, 602, 603), (597, 599, 603, 601), (605, 607, 611, 609), (601, 603, 607, 605), (602, 600, 604, 606), (600, 601, 605, 604), (610, 608, 612, 614), (606, 604, 608, 610), (604, 605, 609, 608), (607, 606, 610, 611), (615, 614, 618, 619), (608, 609, 613, 612), (611, 610, 614, 615), (609, 611, 615, 613), (618, 616, 620, 622), (613, 615, 619, 617), (614, 612, 616, 618), (612, 613, 617, 616), (620, 621, 625, 624), (616, 617, 621, 620), (619, 618, 622, 623), (617, 619, 623, 621), (627, 626, 630, 631), (623, 622, 626, 627), (621, 623, 627, 625), (622, 620, 624, 626), (630, 628, 632, 634), (625, 627, 631, 629), (626, 624, 628, 630), (624, 625, 629, 628), (635, 634, 638, 639), (628, 629, 633, 632), (631, 630, 634, 635), (629, 631, 635, 633), (639, 638, 642, 643), (633, 635, 639, 637), (634, 632, 636, 638), (632, 633, 637, 636), (641, 643, 647, 645), (637, 639, 643, 641), (638, 636, 640, 642), (636, 637, 641, 640), (647, 646, 644, 645), (642, 640, 644, 646), (640, 641, 645, 644), (643, 642, 646, 647)])
_uv = me_cube.uv_layers.new(name='UVMap')
_uv.uv.foreach_set('vector', [0.3713, 0.8059, 0.3713, 0.828, 0.3049, 0.828, 0.3049, 0.8059, 0.628, 0.8107, 0.628, 0.8305, 0.6082, 0.8305, 0.6082, 0.8107, 0.7802, 0.7072, 0.7593, 0.7072, 0.7593, 0.6446, 0.7802, 0.6446, 0.3235, 0.08929, 0.3235, 0.1102, 0.2607, 0.1102, 0.2607, 0.08929, 0.495, 0.8933, 0.474, 0.8933, 0.474, 0.8306, 0.495, 0.8306, 0.474, 0.8933, 0.495, 0.8933, 0.495, 0.9247, 0.474, 0.9247, 0.7802, 0.6133, 0.7593, 0.6133, 0.7593, 0.6053, 0.7802, 0.6053, 0.7802, 0.6446, 0.7593, 0.6446, 0.7593, 0.6133, 0.7802, 0.6133, 0.3235, 0.1102, 0.3235, 0.08929, 0.3549, 0.08929, 0.3549, 0.1102, 0.3713, 0.828, 0.3713, 0.8059, 0.4044, 0.8059, 0.4044, 0.828, 0.413, 0.8273, 0.4095, 0.8055, 0.4145, 0.8043, 0.4213, 0.8253, 0.3549, 0.1102, 0.3549, 0.08929, 0.363, 0.08992, 0.3597, 0.1106, 0.4044, 0.828, 0.4044, 0.8059, 0.4095, 0.8055, 0.413, 0.8273, 0.474, 0.9247, 0.495, 0.9247, 0.495, 0.9295, 0.474, 0.9295, 0.7595, 0.7379, 0.7397, 0.7379, 0.7397, 0.731, 0.7595, 0.731, 0.474, 0.9295, 0.495, 0.9295, 0.495, 0.9342, 0.474, 0.9342, 0.7802, 0.6053, 0.7593, 0.6053, 0.7593, 0.5976, 0.7802, 0.5976, 0.3597, 0.1106, 0.363, 0.08992, 0.3709, 0.09182, 0.3644, 0.1117, 0.2514, 0.1327, 0.2603, 0.115, 0.2669, 0.119, 0.2553, 0.135, 0.3644, 0.1117, 0.3709, 0.09182, 0.3784, 0.09492, 0.3689, 0.1136, 0.4213, 0.8253, 0.4145, 0.8043, 0.4192, 0.8023, 0.4292, 0.822, 0.474, 0.9342, 0.495, 0.9342, 0.495, 0.9386, 0.474, 0.9386, 0.3153, 0.7984, 0.303, 0.7815, 0.3067, 0.7784, 0.3215, 0.7932, 0.3084, 0.8027, 0.2989, 0.784, 0.303, 0.7815, 0.3153, 0.7984, 0.3508, 0.9129, 0.3706, 0.9129, 0.3706, 0.9167, 0.3508, 0.9167, 0.7595, 0.731, 0.7397, 0.731, 0.7397, 0.7248, 0.7595, 0.7248, 0.7043, 0.9037, 0.6834, 0.9037, 0.6834, 0.8974, 0.7043, 0.8974, 0.3508, 0.9167, 0.3706, 0.9167, 0.3706, 0.92, 0.3508, 0.92, 0.7595, 0.7248, 0.7397, 0.7248, 0.7397, 0.7194, 0.7595, 0.7194, 0.2553, 0.135, 0.2669, 0.119, 0.2727, 0.124, 0.2587, 0.138, 0.4486, 0.8055, 0.4307, 0.7925, 0.4334, 0.7881, 0.4531, 0.7982, 0.3767, 0.1192, 0.3915, 0.1044, 0.3968, 0.1106, 0.3798, 0.1229, 0.4431, 0.812, 0.4274, 0.7964, 0.4307, 0.7925, 0.4486, 0.8055, 0.5884, 0.8107, 0.6082, 0.8107, 0.6082, 0.8143, 0.5884, 0.8143, 0.5884, 0.8182, 0.6082, 0.8182, 0.6082, 0.8224, 0.5884, 0.8224, 0.5884, 0.8143, 0.6082, 0.8143, 0.6082, 0.8182, 0.5884, 0.8182, 0.7043, 0.8974, 0.6834, 0.8974, 0.6834, 0.8903, 0.7043, 0.8903, 0.3798, 0.1229, 0.3968, 0.1106, 0.401, 0.1175, 0.3824, 0.127, 0.7043, 0.8827, 0.6834, 0.8827, 0.6834, 0.8748, 0.7043, 0.8748, 0.7043, 0.8903, 0.6834, 0.8903, 0.6834, 0.8827, 0.7043, 0.8827, 0.3824, 0.127, 0.401, 0.1175, 0.4041, 0.125, 0.3842, 0.1315, 0.4531, 0.7982, 0.4334, 0.7881, 0.4354, 0.7834, 0.4564, 0.7902, 0.4584, 0.7819, 0.4366, 0.7784, 0.437, 0.7733, 0.4591, 0.7733, 0.3842, 0.1315, 0.4041, 0.125, 0.406, 0.1329, 0.3853, 0.1362, 0.4564, 0.7902, 0.4354, 0.7834, 0.4366, 0.7784, 0.4584, 0.7819, 0.5884, 0.8224, 0.6082, 0.8224, 0.6082, 0.8269, 0.5884, 0.8269, 0.7043, 0.8667, 0.6834, 0.8667, 0.6834, 0.8586, 0.7043, 0.8586, 0.7253, 0.8476, 0.7462, 0.8476, 0.7462, 0.8525, 0.7253, 0.8525, 0.7043, 0.8748, 0.6834, 0.8748, 0.6834, 0.8667, 0.7043, 0.8667, 0.3853, 0.1362, 0.406, 0.1329, 0.4067, 0.141, 0.3857, 0.141, 0.7043, 0.8586, 0.6834, 0.8586, 0.6834, 0.8508, 0.7043, 0.8508, 0.3857, 0.141, 0.4067, 0.141, 0.406, 0.1491, 0.3853, 0.1458, 0.4591, 0.7733, 0.437, 0.7733, 0.4366, 0.7683, 0.4584, 0.7648, 0.7253, 0.8525, 0.7462, 0.8525, 0.7462, 0.8573, 0.7253, 0.8573, 0.4564, 0.7565, 0.4354, 0.7633, 0.4334, 0.7586, 0.4531, 0.7485, 0.3853, 0.1458, 0.406, 0.1491, 0.4041, 0.157, 0.3842, 0.1505, 0.4584, 0.7648, 0.4366, 0.7683, 0.4354, 0.7633, 0.4564, 0.7565, 0.5884, 0.836, 0.6082, 0.836, 0.6082, 0.8404, 0.5884, 0.8404, 0.7043, 0.8434, 0.6834, 0.8434, 0.6834, 0.8366, 0.7043, 0.8366, 0.5884, 0.8404, 0.6082, 0.8404, 0.6082, 0.8446, 0.5884, 0.8446, 0.7043, 0.8508, 0.6834, 0.8508, 0.6834, 0.8434, 0.7043, 0.8434, 0.3842, 0.1505, 0.4041, 0.157, 0.401, 0.1645, 0.3824, 0.155, 0.3798, 0.1591, 0.3968, 0.1714, 0.3915, 0.1776, 0.3767, 0.1628, 0.3824, 0.155, 0.401, 0.1645, 0.3968, 0.1714, 0.3798, 0.1591, 0.4531, 0.7485, 0.4334, 0.7586, 0.4307, 0.7542, 0.4486, 0.7412, 0.5884, 0.8446, 0.6082, 0.8446, 0.6082, 0.8485, 0.5884, 0.8485, 0.4431, 0.7347, 0.4274, 0.7503, 0.4235, 0.747, 0.4365, 0.7291, 0.4486, 0.7412, 0.4307, 0.7542, 0.4274, 0.7503, 0.4431, 0.7347, 0.5884, 0.8485, 0.6082, 0.8485, 0.6082, 0.852, 0.5884, 0.852, 0.7043, 0.8366, 0.6834, 0.8366, 0.6834, 0.8306, 0.7043, 0.8306, 0.5996, 0.9189, 0.5787, 0.9189, 0.5787, 0.9118, 0.5996, 0.9118, 0.4102, 0.8107, 0.43, 0.8107, 0.43, 0.8144, 0.4102, 0.8144, 0.5996, 0.9252, 0.5787, 0.9252, 0.5787, 0.9189, 0.5996, 0.9189, 0.3767, 0.1628, 0.3915, 0.1776, 0.3853, 0.1829, 0.373, 0.166, 0.4292, 0.7247, 0.4192, 0.7444, 0.4145, 0.7424, 0.4213, 0.7214, 0.373, 0.166, 0.3853, 0.1829, 0.3784, 0.1871, 0.3689, 0.1685, 0.4365, 0.7291, 0.4235, 0.747, 0.4192, 0.7444, 0.4292, 0.7247, 0.4102, 0.8144, 0.43, 0.8144, 0.43, 0.8185, 0.4102, 0.8185, 0.5368, 0.8434, 0.5578, 0.8434, 0.5578, 0.8482, 0.5368, 0.8482, 0.5368, 0.8388, 0.5578, 0.8388, 0.5578, 0.8434, 0.5368, 0.8434, 0.5996, 0.9118, 0.5787, 0.9118, 0.5787, 0.9042, 0.5996, 0.9042, 0.3689, 0.1685, 0.3784, 0.1871, 0.3709, 0.1902, 0.3644, 0.1703, 0.5996, 0.8962, 0.5787, 0.8962, 0.5787, 0.8881, 0.5996, 0.8881, 0.5996, 0.9042, 0.5787, 0.9042, 0.5787, 0.8962, 0.5996, 0.8962, 0.3644, 0.1703, 0.3709, 0.1902, 0.363, 0.1921, 0.3597, 0.1715, 0.4213, 0.7214, 0.4145, 0.7424, 0.4095, 0.7412, 0.413, 0.7194, 0.4044, 0.7187, 0.4044, 0.7408, 0.3713, 0.7408, 0.3713, 0.7187, 0.3597, 0.1715, 0.363, 0.1921, 0.3549, 0.1928, 0.3549, 0.1718, 0.413, 0.7194, 0.4095, 0.7412, 0.4044, 0.7408, 0.4044, 0.7187, 0.5368, 0.8482, 0.5578, 0.8482, 0.5578, 0.853, 0.5368, 0.853, 0.3713, 0.7187, 0.3713, 0.7408, 0.3618, 0.7401, 0.3653, 0.7182, 0.5368, 0.853, 0.5578, 0.853, 0.5578, 0.8843, 0.5368, 0.8843, 0.5996, 0.8881, 0.5787, 0.8881, 0.5787, 0.8567, 0.5996, 0.8567, 0.3549, 0.1718, 0.3549, 0.1928, 0.3235, 0.1928, 0.3235, 0.1718, 0.4102, 0.8701, 0.43, 0.8701, 0.43, 0.8785, 0.4102, 0.8785, 0.4102, 0.8616, 0.43, 0.8616, 0.43, 0.8701, 0.4102, 0.8701, 0.5996, 0.8567, 0.5787, 0.8567, 0.5787, 0.851, 0.5996, 0.851, 0.3235, 0.1718, 0.3235, 0.1928, 0.3178, 0.1932, 0.3145, 0.1726, 0.5996, 0.8454, 0.5787, 0.8454, 0.5787, 0.84, 0.5996, 0.84, 0.5996, 0.851, 0.5787, 0.851, 0.5787, 0.8454, 0.5996, 0.8454, 0.3145, 0.1726, 0.3178, 0.1932, 0.3123, 0.1946, 0.3058, 0.1747, 0.3653, 0.7182, 0.3618, 0.7401, 0.3526, 0.7378, 0.3594, 0.7168, 0.3538, 0.7145, 0.3438, 0.7342, 0.3357, 0.7292, 0.3487, 0.7113, 0.3058, 0.1747, 0.3123, 0.1946, 0.307, 0.1968, 0.2975, 0.1781, 0.3594, 0.7168, 0.3526, 0.7378, 0.3438, 0.7342, 0.3538, 0.7145, 0.4102, 0.8785, 0.43, 0.8785, 0.43, 0.8866, 0.4102, 0.8866, 0.5996, 0.8351, 0.5787, 0.8351, 0.5787, 0.8306, 0.5996, 0.8306, 0.4102, 0.8866, 0.43, 0.8866, 0.43, 0.8942, 0.4102, 0.8942, 0.5996, 0.84, 0.5787, 0.84, 0.5787, 0.8351, 0.5996, 0.8351, 0.2975, 0.1781, 0.307, 0.1968, 0.3021, 0.1998, 0.2898, 0.1828, 0.7253, 0.8821, 0.7043, 0.8821, 0.7043, 0.8778, 0.7253, 0.8778, 0.2898, 0.1828, 0.3021, 0.1998, 0.2978, 0.2035, 0.283, 0.1887, 0.3487, 0.7113, 0.3357, 0.7292, 0.3285, 0.723, 0.3441, 0.7074, 0.4102, 0.8942, 0.43, 0.8942, 0.43, 0.901, 0.4102, 0.901, 0.3402, 0.7028, 0.3223, 0.7158, 0.3173, 0.7077, 0.337, 0.6976, 0.283, 0.1887, 0.2978, 0.2035, 0.2941, 0.2079, 0.2771, 0.1955, 0.3441, 0.7074, 0.3285, 0.723, 0.3223, 0.7158, 0.3402, 0.7028, 0.529, 0.8107, 0.5488, 0.8107, 0.5488, 0.8172, 0.529, 0.8172, 0.7253, 0.8731, 0.7043, 0.8731, 0.7043, 0.8679, 0.7253, 0.8679, 0.529, 0.8172, 0.5488, 0.8172, 0.5488, 0.8244, 0.529, 0.8244, 0.7253, 0.8778, 0.7043, 0.8778, 0.7043, 0.8731, 0.7253, 0.8731, 0.2771, 0.1955, 0.2941, 0.2079, 0.2911, 0.2127, 0.2724, 0.2032, 0.269, 0.2115, 0.2889, 0.218, 0.2876, 0.2236, 0.2669, 0.2203, 0.2724, 0.2032, 0.2911, 0.2127, 0.2889, 0.218, 0.269, 0.2115, 0.337, 0.6976, 0.3173, 0.7077, 0.3137, 0.6989, 0.3347, 0.6921, 0.529, 0.8244, 0.5488, 0.8244, 0.5488, 0.8322, 0.529, 0.8322, 0.3333, 0.6862, 0.3115, 0.6896, 0.3108, 0.6802, 0.3329, 0.6802, 0.3347, 0.6921, 0.3137, 0.6989, 0.3115, 0.6896, 0.3333, 0.6862, 0.529, 0.8322, 0.5488, 0.8322, 0.5488, 0.8405, 0.529, 0.8405, 0.7253, 0.8679, 0.7043, 0.8679, 0.7043, 0.8623, 0.7253, 0.8623, 0.7253, 0.8567, 0.7043, 0.8567, 0.7043, 0.8509, 0.7253, 0.8509, 0.529, 0.8405, 0.5488, 0.8405, 0.5488, 0.849, 0.529, 0.849, 0.7253, 0.8623, 0.7043, 0.8623, 0.7043, 0.8567, 0.7253, 0.8567, 0.2669, 0.2203, 0.2876, 0.2236, 0.2872, 0.2293, 0.2662, 0.2293, 0.3334, 0.6741, 0.3115, 0.6707, 0.3138, 0.6615, 0.3348, 0.6683, 0.2662, 0.2293, 0.2872, 0.2293, 0.2876, 0.235, 0.2669, 0.2383, 0.3329, 0.6802, 0.3108, 0.6802, 0.3115, 0.6707, 0.3334, 0.6741, 0.529, 0.849, 0.5488, 0.849, 0.5488, 0.8575, 0.529, 0.8575, 0.529, 0.8658, 0.5488, 0.8658, 0.5488, 0.8736, 0.529, 0.8736, 0.529, 0.8575, 0.5488, 0.8575, 0.5488, 0.8658, 0.529, 0.8658, 0.7253, 0.8509, 0.7043, 0.8509, 0.7043, 0.8453, 0.7253, 0.8453, 0.2669, 0.2383, 0.2876, 0.235, 0.289, 0.2405, 0.2691, 0.247, 0.7253, 0.84, 0.7043, 0.84, 0.7043, 0.835, 0.7253, 0.835, 0.7253, 0.8453, 0.7043, 0.8453, 0.7043, 0.84, 0.7253, 0.84, 0.2691, 0.247, 0.289, 0.2405, 0.2912, 0.2458, 0.2725, 0.2553, 0.3348, 0.6683, 0.3138, 0.6615, 0.3174, 0.6527, 0.3371, 0.6627, 0.3403, 0.6576, 0.3224, 0.6446, 0.3286, 0.6374, 0.3442, 0.653, 0.2725, 0.2553, 0.2912, 0.2458, 0.2942, 0.2507, 0.2772, 0.263, 0.3371, 0.6627, 0.3174, 0.6527, 0.3224, 0.6446, 0.3403, 0.6576, 0.529, 0.8736, 0.5488, 0.8736, 0.5488, 0.8809, 0.529, 0.8809, 0.6624, 0.9126, 0.6415, 0.9126, 0.6415, 0.9085, 0.6624, 0.9085, 0.529, 0.8809, 0.5488, 0.8809, 0.5488, 0.8875, 0.529, 0.8875, 0.7253, 0.835, 0.7043, 0.835, 0.7043, 0.8306, 0.7253, 0.8306, 0.2772, 0.263, 0.2942, 0.2507, 0.2979, 0.255, 0.2831, 0.2698, 0.6624, 0.9085, 0.6415, 0.9085, 0.6415, 0.9039, 0.6624, 0.9039, 0.2831, 0.2698, 0.2979, 0.255, 0.3022, 0.2587, 0.2899, 0.2757, 0.3442, 0.653, 0.3286, 0.6374, 0.3358, 0.6312, 0.3488, 0.6491, 0.5092, 0.8899, 0.4894, 0.8899, 0.4894, 0.8836, 0.5092, 0.8836, 0.354, 0.6459, 0.3439, 0.6262, 0.3527, 0.6226, 0.3595, 0.6436, 0.2899, 0.2757, 0.3022, 0.2587, 0.3071, 0.2617, 0.2976, 0.2803, 0.3488, 0.6491, 0.3358, 0.6312, 0.3439, 0.6262, 0.354, 0.6459, 0.5092, 0.8836, 0.4894, 0.8836, 0.4894, 0.8765, 0.5092, 0.8765, 0.6624, 0.8988, 0.6415, 0.8988, 0.6415, 0.8934, 0.6624, 0.8934, 0.5092, 0.8765, 0.4894, 0.8765, 0.4894, 0.8688, 0.5092, 0.8688, 0.6624, 0.9039, 0.6415, 0.9039, 0.6415, 0.8988, 0.6624, 0.8988, 0.2976, 0.2803, 0.3071, 0.2617, 0.3124, 0.2639, 0.3059, 0.2838, 0.3147, 0.2859, 0.318, 0.2652, 0.3237, 0.2656, 0.3237, 0.2866, 0.3059, 0.2838, 0.3124, 0.2639, 0.318, 0.2652, 0.3147, 0.2859, 0.3595, 0.6436, 0.3527, 0.6226, 0.362, 0.6204, 0.3654, 0.6422, 0.5092, 0.8688, 0.4894, 0.8688, 0.4894, 0.8606, 0.5092, 0.8606, 0.3714, 0.6418, 0.3714, 0.6197, 0.3819, 0.6187, 0.3854, 0.6405, 0.3654, 0.6422, 0.362, 0.6204, 0.3714, 0.6197, 0.3714, 0.6418, 0.5092, 0.8606, 0.4894, 0.8606, 0.4894, 0.8521, 0.5092, 0.8521, 0.6624, 0.8934, 0.6415, 0.8934, 0.6415, 0.8877, 0.6624, 0.8877, 0.6624, 0.8747, 0.6415, 0.8747, 0.6415, 0.8621, 0.6624, 0.8621, 0.6415, 0.8743, 0.6206, 0.8743, 0.6206, 0.8645, 0.6415, 0.8645, 0.6624, 0.8877, 0.6415, 0.8877, 0.6415, 0.8747, 0.6624, 0.8747, 0.3237, 0.2866, 0.3237, 0.2656, 0.3368, 0.2668, 0.3336, 0.2875, 0.3432, 0.29, 0.3497, 0.2701, 0.3619, 0.2753, 0.3523, 0.294, 0.3336, 0.2875, 0.3368, 0.2668, 0.3497, 0.2701, 0.3432, 0.29, 0.3854, 0.6405, 0.3819, 0.6187, 0.3921, 0.616, 0.3989, 0.6371, 0.6415, 0.8645, 0.6206, 0.8645, 0.6206, 0.8549, 0.6415, 0.8549, 0.4118, 0.6315, 0.4017, 0.6118, 0.4106, 0.6062, 0.4236, 0.6241, 0.3989, 0.6371, 0.3921, 0.616, 0.4017, 0.6118, 0.4118, 0.6315, 0.5092, 0.8338, 0.4894, 0.8338, 0.4894, 0.8253, 0.5092, 0.8253, 0.6624, 0.8621, 0.6415, 0.8621, 0.6415, 0.8504, 0.6624, 0.8504, 0.6624, 0.8398, 0.6415, 0.8398, 0.6415, 0.8306, 0.6624, 0.8306, 0.5092, 0.8253, 0.4894, 0.8253, 0.4894, 0.8176, 0.5092, 0.8176, 0.6624, 0.8504, 0.6415, 0.8504, 0.6415, 0.8398, 0.6624, 0.8398, 0.3523, 0.294, 0.3619, 0.2753, 0.3731, 0.2824, 0.3607, 0.2993, 0.4341, 0.6149, 0.4185, 0.5992, 0.4252, 0.5911, 0.443, 0.6041, 0.3607, 0.2993, 0.3731, 0.2824, 0.383, 0.2911, 0.3682, 0.3059, 0.4236, 0.6241, 0.4106, 0.6062, 0.4185, 0.5992, 0.4341, 0.6149, 0.5092, 0.8176, 0.4894, 0.8176, 0.4894, 0.8107, 0.5092, 0.8107, 0.4894, 0.8883, 0.4696, 0.8883, 0.4696, 0.8801, 0.4894, 0.8801, 0.4894, 0.8956, 0.4696, 0.8956, 0.4696, 0.8883, 0.4894, 0.8883, 0.9062, 0.734, 0.9271, 0.734, 0.9271, 0.7444, 0.9062, 0.7444, 0.3682, 0.3059, 0.383, 0.2911, 0.3915, 0.3013, 0.3745, 0.3136, 0.9062, 0.756, 0.9271, 0.756, 0.9271, 0.7685, 0.9062, 0.7685, 0.9062, 0.7444, 0.9271, 0.7444, 0.9271, 0.756, 0.9062, 0.756, 0.3745, 0.3136, 0.3915, 0.3013, 0.3982, 0.3127, 0.3796, 0.3222, 0.443, 0.6041, 0.4252, 0.5911, 0.4305, 0.5821, 0.4502, 0.5921, 0.4554, 0.5791, 0.4343, 0.5723, 0.4366, 0.562, 0.4585, 0.5655, 0.3796, 0.3222, 0.3982, 0.3127, 0.4032, 0.325, 0.3832, 0.3315, 0.4502, 0.5921, 0.4305, 0.5821, 0.4343, 0.5723, 0.4554, 0.5791, 0.4894, 0.8801, 0.4696, 0.8801, 0.4696, 0.8713, 0.4894, 0.8713, 0.9062, 0.7815, 0.9271, 0.7815, 0.9271, 0.7947, 0.9062, 0.7947, 0.4894, 0.8713, 0.4696, 0.8713, 0.4696, 0.8621, 0.4894, 0.8621, 0.9062, 0.7685, 0.9271, 0.7685, 0.9271, 0.7815, 0.9062, 0.7815, 0.3832, 0.3315, 0.4032, 0.325, 0.4061, 0.3379, 0.3854, 0.3412, 0.4554, 0.6545, 0.4763, 0.6545, 0.4763, 0.6677, 0.4554, 0.6677, 0.3854, 0.3412, 0.4061, 0.3379, 0.4069, 0.3511, 0.386, 0.3511, 0.4585, 0.5655, 0.4366, 0.562, 0.4373, 0.5515, 0.4594, 0.5515, 0.4894, 0.8621, 0.4696, 0.8621, 0.4696, 0.8527, 0.4894, 0.8527, 0.4581, 0.5376, 0.4363, 0.5411, 0.4336, 0.5309, 0.4546, 0.524, 0.386, 0.3511, 0.4069, 0.3511, 0.4057, 0.3643, 0.3851, 0.361, 0.4594, 0.5515, 0.4373, 0.5515, 0.4363, 0.5411, 0.4581, 0.5376, 0.4894, 0.8527, 0.4696, 0.8527, 0.4696, 0.8433, 0.4894, 0.8433, 0.4554, 0.6804, 0.4763, 0.6804, 0.4763, 0.6924, 0.4554, 0.6924, 0.4894, 0.8433, 0.4696, 0.8433, 0.4696, 0.8342, 0.4894, 0.8342, 0.4554, 0.6677, 0.4763, 0.6677, 0.4763, 0.6804, 0.4554, 0.6804, 0.3851, 0.361, 0.4057, 0.3643, 0.4025, 0.3771, 0.3826, 0.3707, 0.3786, 0.3798, 0.3972, 0.3893, 0.3902, 0.4005, 0.3732, 0.3882, 0.3826, 0.3707, 0.4025, 0.3771, 0.3972, 0.3893, 0.3786, 0.3798, 0.4546, 0.524, 0.4336, 0.5309, 0.4294, 0.5212, 0.4491, 0.5112, 0.4894, 0.8342, 0.4696, 0.8342, 0.4696, 0.8256, 0.4894, 0.8256, 0.4613, 0.4458, 0.4434, 0.4588, 0.4364, 0.4509, 0.452, 0.4353, 0.4491, 0.5112, 0.4294, 0.5212, 0.4238, 0.5124, 0.4417, 0.4994, 0.4894, 0.8256, 0.4696, 0.8256, 0.4696, 0.8177, 0.4894, 0.8177, 0.4554, 0.6924, 0.4763, 0.6924, 0.4763, 0.7034, 0.4554, 0.7034, 0.5787, 0.9258, 0.5578, 0.9258, 0.5578, 0.9153, 0.5787, 0.9153, 0.4894, 0.8177, 0.4696, 0.8177, 0.4696, 0.8107, 0.4894, 0.8107, 0.4554, 0.7034, 0.4763, 0.7034, 0.4763, 0.713, 0.4554, 0.713, 0.3928, 0.3346, 0.4098, 0.347, 0.4011, 0.3569, 0.3862, 0.3421, 0.4413, 0.4264, 0.4283, 0.4443, 0.4192, 0.4389, 0.4293, 0.4192, 0.3862, 0.3421, 0.4011, 0.3569, 0.3909, 0.3654, 0.3786, 0.3484, 0.452, 0.4353, 0.4364, 0.4509, 0.4283, 0.4443, 0.4413, 0.4264, 0.3904, 0.8107, 0.4102, 0.8107, 0.4102, 0.8185, 0.3904, 0.8185, 0.3904, 0.8269, 0.4102, 0.8269, 0.4102, 0.8359, 0.3904, 0.8359, 0.3904, 0.8185, 0.4102, 0.8185, 0.4102, 0.8269, 0.3904, 0.8269, 0.5787, 0.9153, 0.5578, 0.9153, 0.5578, 0.9037, 0.5787, 0.9037, 0.3786, 0.3484, 0.3909, 0.3654, 0.3795, 0.3721, 0.37, 0.3535, 0.5787, 0.8912, 0.5578, 0.8912, 0.5578, 0.8782, 0.5787, 0.8782, 0.5787, 0.9037, 0.5578, 0.9037, 0.5578, 0.8912, 0.5787, 0.8912, 0.37, 0.3535, 0.3795, 0.3721, 0.3672, 0.3771, 0.3607, 0.3571, 0.4293, 0.4192, 0.4192, 0.4389, 0.4095, 0.4351, 0.4163, 0.414, 0.3831, 0.4645, 0.3796, 0.4863, 0.3691, 0.4857, 0.3691, 0.4636, 0.3607, 0.3571, 0.3672, 0.3771, 0.3543, 0.38, 0.351, 0.3593, 0.4163, 0.414, 0.4095, 0.4351, 0.3992, 0.4328, 0.4027, 0.411, 0.5159, 0.8572, 0.5368, 0.8572, 0.5368, 0.8671, 0.5159, 0.8671, 0.5787, 0.8649, 0.5578, 0.8649, 0.5578, 0.8611, 0.5787, 0.8611, 0.5159, 0.8671, 0.5368, 0.8671, 0.5368, 0.877, 0.5159, 0.877, 0.5787, 0.8782, 0.5578, 0.8782, 0.5578, 0.8649, 0.5787, 0.8649, 0.3314, 0.4128, 0.3347, 0.4335, 0.3215, 0.4344, 0.3215, 0.4135, 0.3651, 0.4633, 0.3634, 0.4853, 0.3576, 0.4844, 0.3611, 0.4626, 0.3215, 0.4135, 0.3215, 0.4344, 0.3177, 0.4347, 0.316, 0.4138, 0.3691, 0.4636, 0.3691, 0.4857, 0.3634, 0.4853, 0.3651, 0.4633, 0.5159, 0.877, 0.5368, 0.877, 0.5368, 0.8825, 0.5159, 0.8825, 0.5159, 0.8879, 0.5368, 0.8879, 0.5368, 0.8934, 0.5159, 0.8934, 0.5159, 0.8825, 0.5368, 0.8825, 0.5368, 0.8879, 0.5159, 0.8879, 0.5787, 0.8611, 0.5578, 0.8611, 0.5578, 0.8573, 0.5787, 0.8573, 0.316, 0.4138, 0.3177, 0.4347, 0.3139, 0.4353, 0.3106, 0.4146, 0.5787, 0.8536, 0.5578, 0.8536, 0.5578, 0.8499, 0.5787, 0.8499, 0.5787, 0.8573, 0.5578, 0.8573, 0.5578, 0.8536, 0.5787, 0.8536, 0.3106, 0.4146, 0.3139, 0.4353, 0.3102, 0.4362, 0.3053, 0.4159, 0.3611, 0.4626, 0.3576, 0.4844, 0.352, 0.4832, 0.3572, 0.4617, 0.3534, 0.4604, 0.3465, 0.4814, 0.3412, 0.4793, 0.3496, 0.4588, 0.3053, 0.4159, 0.3102, 0.4362, 0.3065, 0.4374, 0.3001, 0.4175, 0.3572, 0.4617, 0.352, 0.4832, 0.3465, 0.4814, 0.3534, 0.4604, 0.3904, 0.8701, 0.4102, 0.8701, 0.4102, 0.8751, 0.3904, 0.8751, 0.5787, 0.8463, 0.5578, 0.8463, 0.5578, 0.8429, 0.5787, 0.8429, 0.3904, 0.8751, 0.4102, 0.8751, 0.4102, 0.8801, 0.3904, 0.8801, 0.5787, 0.8499, 0.5578, 0.8499, 0.5578, 0.8463, 0.5787, 0.8463, 0.3001, 0.4175, 0.3065, 0.4374, 0.303, 0.4389, 0.295, 0.4195, 0.5787, 0.8429, 0.5578, 0.8429, 0.5578, 0.8395, 0.5787, 0.8395, 0.295, 0.4195, 0.303, 0.4389, 0.2996, 0.4406, 0.2901, 0.422, 0.3496, 0.4588, 0.3412, 0.4793, 0.336, 0.4767, 0.346, 0.457, 0.3904, 0.8801, 0.4102, 0.8801, 0.4102, 0.8849, 0.3904, 0.8849, 0.3426, 0.4549, 0.3311, 0.4737, 0.3264, 0.4704, 0.3394, 0.4525, 0.2901, 0.422, 0.2996, 0.4406, 0.2964, 0.4426, 0.2854, 0.4248, 0.346, 0.457, 0.336, 0.4767, 0.3311, 0.4737, 0.3426, 0.4549, 0.3904, 0.8849, 0.4102, 0.8849, 0.4102, 0.8895, 0.3904, 0.8895, 0.5787, 0.8364, 0.5578, 0.8364, 0.5578, 0.8334, 0.5787, 0.8334, 0.3904, 0.8895, 0.4102, 0.8895, 0.4102, 0.8939, 0.3904, 0.8939, 0.5787, 0.8395, 0.5578, 0.8395, 0.5578, 0.8364, 0.5787, 0.8364, 0.2854, 0.4248, 0.2964, 0.4426, 0.2933, 0.4449, 0.281, 0.428, 0.2768, 0.4315, 0.2904, 0.4474, 0.2877, 0.4501, 0.2729, 0.4353, 0.281, 0.428, 0.2933, 0.4449, 0.2904, 0.4474, 0.2768, 0.4315, 0.3394, 0.4525, 0.3264, 0.4704, 0.3219, 0.4667, 0.3363, 0.4499, 0.3904, 0.8939, 0.4102, 0.8939, 0.4102, 0.8981, 0.3904, 0.8981, 0.3335, 0.447, 0.3178, 0.4626, 0.314, 0.4583, 0.3308, 0.4439, 0.3363, 0.4499, 0.3219, 0.4667, 0.3178, 0.4626, 0.3335, 0.447, 0.3904, 0.8981, 0.4102, 0.8981, 0.4102, 0.9021, 0.3904, 0.9021, 0.5787, 0.8334, 0.5578, 0.8334, 0.5578, 0.8306, 0.5787, 0.8306, 0.5395, 0.5301, 0.5195, 0.5241, 0.5203, 0.5212, 0.5404, 0.5272, 0.816, 0.03081, 0.835, 0.02525, 0.8361, 0.02895, 0.8171, 0.03452, 0.5387, 0.5328, 0.5186, 0.5268, 0.5195, 0.5241, 0.5395, 0.5301, 0.2729, 0.4353, 0.2877, 0.4501, 0.2852, 0.453, 0.2693, 0.4394, 0.3285, 0.4407, 0.3106, 0.4537, 0.3075, 0.4488, 0.3264, 0.4372, 0.2693, 0.4394, 0.2852, 0.453, 0.283, 0.4561, 0.2661, 0.4438, 0.3308, 0.4439, 0.314, 0.4583, 0.3106, 0.4537, 0.3285, 0.4407, 0.8171, 0.03452, 0.8361, 0.02895, 0.8373, 0.03291, 0.8183, 0.03847, 0.8195, 0.04265, 0.8385, 0.03708, 0.8398, 0.04146, 0.8208, 0.04702, 0.8183, 0.03847, 0.8373, 0.03291, 0.8385, 0.03708, 0.8195, 0.04265, 0.5404, 0.5272, 0.5203, 0.5212, 0.5212, 0.5182, 0.5413, 0.5241, 0.2857, 0.3902, 0.3026, 0.4026, 0.3006, 0.4058, 0.2828, 0.3949, 0.5422, 0.5209, 0.5222, 0.5149, 0.5232, 0.5116, 0.5432, 0.5176, 0.5413, 0.5241, 0.5212, 0.5182, 0.5222, 0.5149, 0.5422, 0.5209, 0.2828, 0.3949, 0.3006, 0.4058, 0.2989, 0.4092, 0.2802, 0.3997, 0.3264, 0.4372, 0.3075, 0.4488, 0.3049, 0.4437, 0.3246, 0.4336, 0.323, 0.4299, 0.3026, 0.4383, 0.3008, 0.4329, 0.3218, 0.426, 0.2606, 0.4533, 0.2793, 0.4628, 0.2778, 0.4663, 0.2585, 0.4583, 0.3246, 0.4336, 0.3049, 0.4437, 0.3026, 0.4383, 0.323, 0.4299, 0.8208, 0.04702, 0.8398, 0.04146, 0.8411, 0.046, 0.8221, 0.05156, 0.995, 0.6543, 0.975, 0.6483, 0.976, 0.6448, 0.9961, 0.6508, 0.6345, 0.2028, 0.6535, 0.1972, 0.6549, 0.2019, 0.6359, 0.2074, 0.994, 0.6577, 0.9739, 0.6518, 0.975, 0.6483, 0.995, 0.6543, 0.2585, 0.4583, 0.2778, 0.4663, 0.2767, 0.4699, 0.2567, 0.4635, 0.9961, 0.6508, 0.976, 0.6448, 0.9771, 0.6412, 0.9972, 0.6472, 0.2567, 0.4635, 0.2767, 0.4699, 0.2758, 0.4737, 0.2554, 0.4688, 0.3218, 0.426, 0.3008, 0.4329, 0.2994, 0.4273, 0.3209, 0.4221, 0.8235, 0.05625, 0.8425, 0.05068, 0.8439, 0.05548, 0.8249, 0.06104, 0.3203, 0.4181, 0.2984, 0.4216, 0.2979, 0.4158, 0.32, 0.4141, 0.2554, 0.4688, 0.2758, 0.4737, 0.2752, 0.4774, 0.2545, 0.4742, 0.3209, 0.4221, 0.2994, 0.4273, 0.2984, 0.4216, 0.3203, 0.4181, 0.8249, 0.06104, 0.8439, 0.05548, 0.8453, 0.06036, 0.8263, 0.06593, 0.9982, 0.6435, 0.9782, 0.6375, 0.9793, 0.6339, 0.9993, 0.6399, 0.8263, 0.06593, 0.8453, 0.06036, 0.8468, 0.0653, 0.8278, 0.07086, 0.9972, 0.6472, 0.9771, 0.6412, 0.9782, 0.6375, 0.9982, 0.6435, 0.2545, 0.4742, 0.2752, 0.4774, 0.2749, 0.4812, 0.254, 0.4796, 0.254, 0.4851, 0.2749, 0.4851, 0.2749, 0.612, 0.254, 0.612, 0.254, 0.4796, 0.2749, 0.4812, 0.2749, 0.4851, 0.254, 0.4851, 0.32, 0.4141, 0.2979, 0.4158, 0.2979, 0.4101, 0.32, 0.4101, 0.8278, 0.07086, 0.8468, 0.0653, 0.8482, 0.07026, 0.8292, 0.07582, 0.9568, 0.4947, 0.9368, 0.4888, 0.9404, 0.4765, 0.9605, 0.4825, 0.32, 0.4101, 0.2979, 0.4101, 0.2979, 0.2757, 0.32, 0.2757, 0.8292, 0.07582, 0.8482, 0.07026, 0.8074, 0.2074, 0.7884, 0.2129, 0.9993, 0.6399, 0.9793, 0.6339, 0.9368, 0.4888, 0.9568, 0.4947, 0.2544, 0.6262, 0.2753, 0.6248, 0.2765, 0.6375, 0.2557, 0.6402, 0.254, 0.612, 0.2749, 0.612, 0.2753, 0.6248, 0.2544, 0.6262, 0.32, 0.2757, 0.2979, 0.2757, 0.2983, 0.2608, 0.3204, 0.2623, 0.7884, 0.2129, 0.8074, 0.2074, 0.8112, 0.2202, 0.7922, 0.2258, 0.2067, 0.2606, 0.1859, 0.2578, 0.1882, 0.2439, 0.2087, 0.248, 0.3204, 0.2623, 0.2983, 0.2608, 0.2997, 0.2459, 0.3216, 0.2488, 0.6102, 0.3329, 0.6292, 0.3273, 0.6329, 0.3401, 0.6139, 0.3456, 0.9605, 0.4825, 0.9404, 0.4765, 0.944, 0.4643, 0.9641, 0.4703, 0.8177, 0.4585, 0.7987, 0.4529, 0.8021, 0.4415, 0.8211, 0.4472, 0.6139, 0.3456, 0.6329, 0.3401, 0.6366, 0.3528, 0.6176, 0.3583, 0.8143, 0.47, 0.7953, 0.4644, 0.7987, 0.4529, 0.8177, 0.4585, 0.1443, 0.6307, 0.164, 0.6282, 0.1659, 0.6401, 0.1465, 0.6439, 0.2115, 0.2356, 0.1913, 0.2301, 0.1954, 0.2166, 0.2152, 0.2233, 0.1465, 0.6439, 0.1659, 0.6401, 0.1686, 0.6518, 0.1495, 0.657, 0.2087, 0.248, 0.1882, 0.2439, 0.1913, 0.2301, 0.2115, 0.2356, 0.6176, 0.3583, 0.6366, 0.3528, 0.6403, 0.3653, 0.6213, 0.3709, 0.6249, 0.3832, 0.6439, 0.3776, 0.6474, 0.3897, 0.6284, 0.3953, 0.6213, 0.3709, 0.6403, 0.3653, 0.6439, 0.3776, 0.6249, 0.3832, 0.8211, 0.4472, 0.8021, 0.4415, 0.8054, 0.4303, 0.8244, 0.436, 0.1495, 0.657, 0.1686, 0.6518, 0.1721, 0.6634, 0.1533, 0.6698, 0.8277, 0.425, 0.8087, 0.4193, 0.8119, 0.4086, 0.8308, 0.4143, 0.8244, 0.436, 0.8054, 0.4303, 0.8087, 0.4193, 0.8277, 0.425, 0.1533, 0.6698, 0.1721, 0.6634, 0.1763, 0.6747, 0.158, 0.6823, 0.2152, 0.2233, 0.1954, 0.2166, 0.2003, 0.2034, 0.2196, 0.2114, 0.2249, 0.1998, 0.2061, 0.1905, 0.2127, 0.178, 0.2308, 0.1885, 0.158, 0.6823, 0.1763, 0.6747, 0.1812, 0.6858, 0.1634, 0.6945, 0.2196, 0.2114, 0.2003, 0.2034, 0.2061, 0.1905, 0.2249, 0.1998, 0.6284, 0.3953, 0.6474, 0.3897, 0.6509, 0.4015, 0.6319, 0.407, 0.8339, 0.4039, 0.815, 0.3982, 0.8179, 0.3882, 0.8369, 0.3938, 0.6319, 0.407, 0.6509, 0.4015, 0.6542, 0.4129, 0.6352, 0.4184, 0.8308, 0.4143, 0.8119, 0.4086, 0.815, 0.3982, 0.8339, 0.4039, 0.1634, 0.6945, 0.1812, 0.6858, 0.1869, 0.6964, 0.1697, 0.7063, 0.8369, 0.3938, 0.8179, 0.3882, 0.8208, 0.3785, 0.8398, 0.3842, 0.1697, 0.7063, 0.1869, 0.6964, 0.1932, 0.7067, 0.1767, 0.7177, 0.2308, 0.1885, 0.2127, 0.178, 0.2201, 0.166, 0.2375, 0.1776, 0.6352, 0.4184, 0.6542, 0.4129, 0.6574, 0.4239, 0.6384, 0.4294, 0.1581, 0.2838, 0.1415, 0.271, 0.1504, 0.2601, 0.1662, 0.2739, 0.1767, 0.7177, 0.1932, 0.7067, 0.2002, 0.7165, 0.1845, 0.7286, 0.2375, 0.1776, 0.2201, 0.166, 0.2283, 0.1545, 0.2449, 0.1672, 0.6384, 0.4294, 0.6574, 0.4239, 0.6605, 0.4344, 0.6415, 0.44, 0.6605, 0.4821, 0.6416, 0.4764, 0.6442, 0.4677, 0.6631, 0.4733, 0.6415, 0.44, 0.6605, 0.4344, 0.6634, 0.4444, 0.6444, 0.45, 0.6578, 0.4913, 0.6388, 0.4856, 0.6416, 0.4764, 0.6605, 0.4821, 0.1845, 0.7286, 0.2002, 0.7165, 0.2078, 0.7259, 0.1929, 0.739, 0.202, 0.7488, 0.216, 0.7348, 0.2248, 0.743, 0.2118, 0.7579, 0.1929, 0.739, 0.2078, 0.7259, 0.216, 0.7348, 0.202, 0.7488, 0.1662, 0.2739, 0.1504, 0.2601, 0.1601, 0.2498, 0.1748, 0.2645, 0.6444, 0.45, 0.6634, 0.4444, 0.6662, 0.4539, 0.6472, 0.4595, 0.3028, 0.2371, 0.2882, 0.2205, 0.2997, 0.211, 0.3132, 0.2285, 0.1748, 0.2645, 0.1601, 0.2498, 0.1703, 0.2401, 0.1841, 0.2558, 0.8082, 0.96, 0.7884, 0.96, 0.7884, 0.9506, 0.8082, 0.9506, 0.6631, 0.4733, 0.6442, 0.4677, 0.6466, 0.4595, 0.6656, 0.4651, 0.5069, 0.542, 0.5279, 0.542, 0.5279, 0.5517, 0.5069, 0.5517, 0.8082, 0.9506, 0.7884, 0.9506, 0.7884, 0.9406, 0.8082, 0.9406, 0.5069, 0.5328, 0.5279, 0.5328, 0.5279, 0.542, 0.5069, 0.542, 0.327, 0.7747, 0.3408, 0.759, 0.3507, 0.7671, 0.3379, 0.7837, 0.3241, 0.2206, 0.3118, 0.2022, 0.3245, 0.1943, 0.3355, 0.2134, 0.3379, 0.7837, 0.3507, 0.7671, 0.361, 0.7746, 0.3494, 0.792, 0.3132, 0.2285, 0.2997, 0.211, 0.3118, 0.2022, 0.3241, 0.2206, 0.8082, 0.9406, 0.7884, 0.9406, 0.7884, 0.9301, 0.8082, 0.9301, 0.8082, 0.9191, 0.7884, 0.9191, 0.7884, 0.9075, 0.8082, 0.9075, 0.8082, 0.9301, 0.7884, 0.9301, 0.7884, 0.9191, 0.8082, 0.9191, 0.5069, 0.5517, 0.5279, 0.5517, 0.5279, 0.5619, 0.5069, 0.5619, 0.3494, 0.792, 0.361, 0.7746, 0.3718, 0.7814, 0.3614, 0.7995, 0.5069, 0.5727, 0.5279, 0.5727, 0.5279, 0.5838, 0.5069, 0.5838, 0.5069, 0.5619, 0.5279, 0.5619, 0.5279, 0.5727, 0.5069, 0.5727, 0.3614, 0.7995, 0.3718, 0.7814, 0.3831, 0.7875, 0.3738, 0.8062, 0.3355, 0.2134, 0.3245, 0.1943, 0.3376, 0.1872, 0.3474, 0.207, 0.3596, 0.2014, 0.3512, 0.181, 0.3651, 0.1757, 0.3722, 0.1966, 0.3738, 0.8062, 0.3831, 0.7875, 0.3947, 0.7928, 0.3867, 0.8121, 0.3474, 0.207, 0.3376, 0.1872, 0.3512, 0.181, 0.3596, 0.2014, 0.8082, 0.9075, 0.7884, 0.9075, 0.7884, 0.8956, 0.8082, 0.8956, 0.5069, 0.5953, 0.5279, 0.5953, 0.5279, 0.6072, 0.5069, 0.6072, 0.8082, 0.8956, 0.7884, 0.8956, 0.7884, 0.8833, 0.8082, 0.8833, 0.5069, 0.5838, 0.5279, 0.5838, 0.5279, 0.5953, 0.5069, 0.5953, 0.3867, 0.8121, 0.3947, 0.7928, 0.4066, 0.7973, 0.3999, 0.8171, 0.5069, 0.6072, 0.5279, 0.6072, 0.5279, 0.6194, 0.5069, 0.6194, 0.3999, 0.8171, 0.4066, 0.7973, 0.4188, 0.8011, 0.4134, 0.8213, 0.3722, 0.1966, 0.3651, 0.1757, 0.3794, 0.1713, 0.3851, 0.1927, 0.8082, 0.8833, 0.7884, 0.8833, 0.7884, 0.8707, 0.8082, 0.8707, 0.3982, 0.1895, 0.3939, 0.1679, 0.4087, 0.1654, 0.4115, 0.1873, 0.4134, 0.8213, 0.4188, 0.8011, 0.4313, 0.804, 0.4272, 0.8246, 0.3851, 0.1927, 0.3794, 0.1713, 0.3939, 0.1679, 0.3982, 0.1895, 0.8082, 0.8707, 0.7884, 0.8707, 0.7884, 0.8578, 0.8082, 0.8578, 0.5069, 0.6318, 0.5279, 0.6318, 0.5279, 0.6443, 0.5069, 0.6443, 0.8082, 0.8578, 0.7884, 0.8578, 0.7884, 0.8447, 0.8082, 0.8447, 0.5069, 0.6194, 0.5279, 0.6194, 0.5279, 0.6318, 0.5069, 0.6318, 0.4272, 0.8246, 0.4313, 0.804, 0.4439, 0.8062, 0.4411, 0.8269, 0.4552, 0.8283, 0.4566, 0.8075, 0.4693, 0.8079, 0.4693, 0.8289, 0.4411, 0.8269, 0.4439, 0.8062, 0.4566, 0.8075, 0.4552, 0.8283, 0.4115, 0.1873, 0.4087, 0.1654, 0.4235, 0.1639, 0.425, 0.1859, 0.8082, 0.8447, 0.7884, 0.8447, 0.7884, 0.8315, 0.8082, 0.8315, 0.5252, 0.06889, 0.5252, 0.04679, 0.5401, 0.04723, 0.5387, 0.06928, 0.5117, 0.06939, 0.5103, 0.04733, 0.5252, 0.04679, 0.5252, 0.06889, 0.5069, 0.7123, 0.486, 0.7123, 0.486, 0.6982, 0.5069, 0.6982, 0.8317, 0.6286, 0.8526, 0.6286, 0.8526, 0.6413, 0.8317, 0.6413, 0.8317, 0.654, 0.8526, 0.654, 0.8526, 0.6668, 0.8317, 0.6668, 0.5069, 0.6982, 0.486, 0.6982, 0.486, 0.6841, 0.5069, 0.6841, 0.8317, 0.6413, 0.8526, 0.6413, 0.8526, 0.654, 0.8317, 0.654, 0.4693, 0.8289, 0.4693, 0.8079, 0.4821, 0.8075, 0.4834, 0.8284, 0.4653, 0.1871, 0.4682, 0.1652, 0.483, 0.1676, 0.4786, 0.1892, 0.4834, 0.8284, 0.4821, 0.8075, 0.4948, 0.8063, 0.4975, 0.8271, 0.5387, 0.06928, 0.5401, 0.04723, 0.555, 0.04864, 0.5521, 0.07055, 0.5069, 0.6841, 0.486, 0.6841, 0.486, 0.67, 0.5069, 0.67, 0.5069, 0.6559, 0.486, 0.6559, 0.486, 0.642, 0.5069, 0.642, 0.5069, 0.67, 0.486, 0.67, 0.486, 0.6559, 0.5069, 0.6559, 0.5069, 0.6825, 0.5279, 0.6825, 0.5279, 0.6953, 0.5069, 0.6953, 0.4975, 0.8271, 0.4948, 0.8063, 0.5074, 0.8043, 0.5115, 0.8248, 0.5069, 0.7079, 0.5279, 0.7079, 0.5279, 0.7204, 0.5069, 0.7204, 0.5069, 0.6953, 0.5279, 0.6953, 0.5279, 0.7079, 0.5069, 0.7079, 0.5115, 0.8248, 0.5074, 0.8043, 0.5198, 0.8015, 0.5253, 0.8217, 0.4786, 0.1892, 0.483, 0.1676, 0.4975, 0.1709, 0.4918, 0.1923, 0.5047, 0.1961, 0.5118, 0.1752, 0.5258, 0.1804, 0.5173, 0.2008, 0.5253, 0.8217, 0.5198, 0.8015, 0.5321, 0.7978, 0.5388, 0.8176, 0.4918, 0.1923, 0.4975, 0.1709, 0.5118, 0.1752, 0.5047, 0.1961, 0.5069, 0.642, 0.486, 0.642, 0.486, 0.6283, 0.5069, 0.6283, 0.5069, 0.7327, 0.5279, 0.7327, 0.5279, 0.7447, 0.5069, 0.7447, 0.5069, 0.6283, 0.486, 0.6283, 0.486, 0.6149, 0.5069, 0.6149, 0.5069, 0.7204, 0.5279, 0.7204, 0.5279, 0.7327, 0.5069, 0.7327, 0.5388, 0.8176, 0.5321, 0.7978, 0.544, 0.7933, 0.5521, 0.8127, 0.5069, 0.7447, 0.5279, 0.7447, 0.5279, 0.7564, 0.5069, 0.7564, 0.5521, 0.8127, 0.544, 0.7933, 0.5557, 0.7881, 0.565, 0.8069, 0.5173, 0.2008, 0.5258, 0.1804, 0.5394, 0.1865, 0.5296, 0.2063, 0.5069, 0.6149, 0.486, 0.6149, 0.486, 0.6018, 0.5069, 0.6018, 0.6284, 0.0961, 0.6394, 0.07696, 0.6521, 0.0848, 0.6398, 0.1032, 0.565, 0.8069, 0.5557, 0.7881, 0.567, 0.7821, 0.5775, 0.8003, 0.5296, 0.2063, 0.5394, 0.1865, 0.5526, 0.1935, 0.5416, 0.2126, 0.5069, 0.6018, 0.486, 0.6018, 0.486, 0.5891, 0.5069, 0.5891, 0.8317, 0.752, 0.8526, 0.752, 0.8526, 0.763, 0.8317, 0.763, 0.5069, 0.5891, 0.486, 0.5891, 0.486, 0.5767, 0.5069, 0.5767, 0.8317, 0.7407, 0.8526, 0.7407, 0.8526, 0.752, 0.8317, 0.752, 0.5775, 0.8003, 0.567, 0.7821, 0.5779, 0.7754, 0.5895, 0.7929, 0.601, 0.7847, 0.5883, 0.768, 0.5982, 0.76, 0.612, 0.7757, 0.5895, 0.7929, 0.5779, 0.7754, 0.5883, 0.768, 0.601, 0.7847, 0.6398, 0.1032, 0.6521, 0.0848, 0.6643, 0.09346, 0.6508, 0.111, 0.5069, 0.5767, 0.486, 0.5767, 0.486, 0.5649, 0.5069, 0.5649, 0.5745, 0.236, 0.5891, 0.2194, 0.6, 0.2296, 0.5844, 0.2452, 0.4632, 0.2622, 0.4767, 0.2446, 0.4883, 0.2541, 0.4737, 0.2707, 0.5069, 0.5649, 0.486, 0.5649, 0.486, 0.5536, 0.5069, 0.5536, 0.8317, 0.763, 0.8526, 0.763, 0.8526, 0.7735, 0.8317, 0.7735, 0.5069, 0.7993, 0.5279, 0.7993, 0.5279, 0.8087, 0.5069, 0.8087, 0.5069, 0.5536, 0.486, 0.5536, 0.486, 0.5429, 0.5069, 0.5429, 0.5069, 0.7892, 0.5279, 0.7892, 0.5279, 0.7993, 0.5069, 0.7993, 0.612, 0.7757, 0.5982, 0.76, 0.6075, 0.7513, 0.6223, 0.7661, 0.5936, 0.255, 0.6102, 0.2405, 0.6197, 0.252, 0.6022, 0.2654, 0.6223, 0.7661, 0.6075, 0.7513, 0.6163, 0.742, 0.632, 0.7558, 0.5844, 0.2452, 0.6, 0.2296, 0.6102, 0.2405, 0.5936, 0.255, 0.5069, 0.5429, 0.486, 0.5429, 0.486, 0.5328, 0.5069, 0.5328, 0.4491, 0.5809, 0.4283, 0.5833, 0.4271, 0.5722, 0.4479, 0.5698, 0.4503, 0.5914, 0.4295, 0.5938, 0.4283, 0.5833, 0.4491, 0.5809, 0.4792, 0.3118, 0.5, 0.3143, 0.4988, 0.324, 0.4781, 0.3215, 0.632, 0.7558, 0.6163, 0.742, 0.6244, 0.7322, 0.641, 0.7449, 0.726, 0.1711, 0.7468, 0.1735, 0.7456, 0.1842, 0.7248, 0.1818, 0.7272, 0.1609, 0.748, 0.1633, 0.7468, 0.1735, 0.726, 0.1711, 0.641, 0.7449, 0.6244, 0.7322, 0.6319, 0.7218, 0.6493, 0.7334, 0.689, 0.1489, 0.7065, 0.1354, 0.7153, 0.1475, 0.6969, 0.1598, 0.7041, 0.1712, 0.7232, 0.1602, 0.7303, 0.1733, 0.7105, 0.1831, 0.6493, 0.7334, 0.6319, 0.7218, 0.6387, 0.711, 0.6568, 0.7215, 0.6969, 0.1598, 0.7153, 0.1475, 0.7232, 0.1602, 0.7041, 0.1712, 0.4479, 0.5698, 0.4271, 0.5722, 0.4257, 0.5605, 0.4465, 0.5581, 0.7235, 0.1929, 0.7443, 0.1953, 0.743, 0.2068, 0.7222, 0.2043, 0.4465, 0.5581, 0.4257, 0.5605, 0.4243, 0.5484, 0.4451, 0.546, 0.7248, 0.1818, 0.7456, 0.1842, 0.7443, 0.1953, 0.7235, 0.1929, 0.6568, 0.7215, 0.6387, 0.711, 0.6448, 0.6998, 0.6635, 0.709, 0.7222, 0.2043, 0.743, 0.2068, 0.7416, 0.2186, 0.7208, 0.2162, 0.6635, 0.709, 0.6448, 0.6998, 0.6501, 0.6881, 0.6694, 0.6962, 0.7105, 0.1831, 0.7303, 0.1733, 0.7365, 0.1869, 0.7161, 0.1954, 0.4451, 0.546, 0.4243, 0.5484, 0.4229, 0.5358, 0.4437, 0.5334, 0.7209, 0.208, 0.7418, 0.2009, 0.7462, 0.2151, 0.7248, 0.2209, 0.6694, 0.6962, 0.6501, 0.6881, 0.6546, 0.6762, 0.6744, 0.6829, 0.7161, 0.1954, 0.7365, 0.1869, 0.7418, 0.2009, 0.7209, 0.208, 0.4437, 0.5334, 0.4229, 0.5358, 0.4214, 0.5228, 0.4422, 0.5205, 0.7194, 0.2282, 0.7402, 0.2307, 0.7387, 0.243, 0.7179, 0.2406, 0.4422, 0.5205, 0.4214, 0.5228, 0.4199, 0.5095, 0.4407, 0.5072, 0.7208, 0.2162, 0.7416, 0.2186, 0.7402, 0.2307, 0.7194, 0.2282, 0.6744, 0.6829, 0.6546, 0.6762, 0.6584, 0.664, 0.6786, 0.6694, 0.6818, 0.6557, 0.6613, 0.6516, 0.6634, 0.639, 0.6842, 0.6417, 0.6786, 0.6694, 0.6584, 0.664, 0.6613, 0.6516, 0.6818, 0.6557, 0.7248, 0.2209, 0.7462, 0.2151, 0.7496, 0.2297, 0.728, 0.234, 0.4407, 0.5072, 0.4199, 0.5095, 0.4183, 0.496, 0.4391, 0.4936, 0.7302, 0.2473, 0.7521, 0.2444, 0.7536, 0.2592, 0.7316, 0.2607, 0.728, 0.234, 0.7496, 0.2297, 0.7521, 0.2444, 0.7302, 0.2473, 0.4391, 0.4936, 0.4183, 0.496, 0.4167, 0.4822, 0.4375, 0.4798, 0.9055, 0.08936, 0.9263, 0.09179, 0.9249, 0.1043, 0.9041, 0.1018, 0.715, 0.2656, 0.7358, 0.2681, 0.7343, 0.2807, 0.7135, 0.2783, 0.4375, 0.4798, 0.4167, 0.4822, 0.4151, 0.4683, 0.4359, 0.4659, 0.9041, 0.1018, 0.9249, 0.1043, 0.9234, 0.1169, 0.9026, 0.1144, 0.6842, 0.6417, 0.6634, 0.639, 0.6647, 0.6263, 0.6856, 0.6277, 0.7321, 0.2742, 0.7542, 0.2742, 0.7542, 0.8155, 0.7321, 0.8155, 0.6856, 0.6277, 0.6647, 0.6263, 0.6652, 0.6135, 0.6861, 0.6135, 0.7316, 0.2607, 0.7536, 0.2592, 0.7542, 0.2742, 0.7321, 0.2742, 0.8867, 0.6061, 0.8659, 0.6085, 0.8643, 0.5945, 0.8851, 0.5921, 0.9011, 0.07424, 0.8803, 0.07663, 0.879, 0.06501, 0.8998, 0.06262, 0.8851, 0.5921, 0.8643, 0.5945, 0.8803, 0.07663, 0.9011, 0.07424, 0.7547, 0.1455, 0.7744, 0.1478, 0.7884, 0.6378, 0.7687, 0.6355, 0.6861, 0.6135, 0.6652, 0.6135, 0.6652, 0.1005, 0.6861, 0.1005, 0.9149, 0.6544, 0.9357, 0.6569, 0.9346, 0.666, 0.9138, 0.6635, 0.916, 0.6452, 0.9368, 0.6477, 0.9357, 0.6569, 0.9149, 0.6544, 0.6861, 0.1005, 0.6652, 0.1005, 0.6649, 0.09128, 0.6857, 0.08885, 0.7321, 0.8155, 0.7542, 0.8155, 0.7537, 0.8279, 0.7317, 0.8253, 0.7303, 0.835, 0.7518, 0.8401, 0.7485, 0.852, 0.7277, 0.8444, 0.6857, 0.08885, 0.6649, 0.09128, 0.6635, 0.08212, 0.6839, 0.07729, 0.7317, 0.8253, 0.7537, 0.8279, 0.7518, 0.8401, 0.7303, 0.835, 0.7122, 0.2138, 0.6914, 0.2162, 0.6901, 0.2047, 0.7109, 0.2023, 0.462, 0.5323, 0.4828, 0.5347, 0.4818, 0.5433, 0.461, 0.5408, 0.7109, 0.2023, 0.6901, 0.2047, 0.6888, 0.1934, 0.7096, 0.191, 0.463, 0.5234, 0.4838, 0.5258, 0.4828, 0.5347, 0.462, 0.5323, 0.6839, 0.07729, 0.6635, 0.08212, 0.6611, 0.07318, 0.6808, 0.06602, 0.461, 0.5408, 0.4818, 0.5433, 0.4809, 0.5514, 0.4601, 0.549, 0.6808, 0.06602, 0.6611, 0.07318, 0.6576, 0.06459, 0.6763, 0.05519, 0.7277, 0.8444, 0.7485, 0.852, 0.7438, 0.8634, 0.7241, 0.8535, 0.7096, 0.191, 0.6888, 0.1934, 0.6875, 0.1825, 0.7083, 0.1801, 0.7194, 0.8621, 0.7379, 0.8742, 0.7307, 0.8843, 0.7138, 0.8701, 0.6763, 0.05519, 0.6576, 0.06459, 0.6532, 0.05645, 0.6707, 0.04495, 0.7241, 0.8535, 0.7438, 0.8634, 0.7379, 0.8742, 0.7194, 0.8621, 0.7083, 0.1801, 0.6875, 0.1825, 0.6863, 0.1721, 0.7071, 0.1697, 0.4592, 0.5565, 0.48, 0.559, 0.4792, 0.5659, 0.4584, 0.5635, 0.7071, 0.1697, 0.6863, 0.1721, 0.6852, 0.1624, 0.706, 0.1601, 0.4601, 0.549, 0.4809, 0.5514, 0.48, 0.559, 0.4592, 0.5565, 0.6707, 0.04495, 0.6532, 0.05645, 0.6479, 0.04888, 0.6639, 0.03543, 0.4685, 0.178, 0.4541, 0.1932, 0.4472, 0.187, 0.4597, 0.1703, 0.6639, 0.03543, 0.6479, 0.04888, 0.6417, 0.04199, 0.6561, 0.02676, 0.7138, 0.8701, 0.7307, 0.8843, 0.7224, 0.8934, 0.7072, 0.8774, 0.706, 0.1601, 0.6852, 0.1624, 0.6842, 0.1536, 0.705, 0.1512, 0.6999, 0.8838, 0.7131, 0.9016, 0.7029, 0.9086, 0.6919, 0.8894, 0.7072, 0.8774, 0.7224, 0.8934, 0.7131, 0.9016, 0.6999, 0.8838, 0.7593, 0.7243, 0.7383, 0.7243, 0.7383, 0.7161, 0.7593, 0.7161, 0.474, 0.9465, 0.4531, 0.9465, 0.4531, 0.9398, 0.474, 0.9398, 0.474, 0.9324, 0.4531, 0.9324, 0.4531, 0.9244, 0.474, 0.9244, 0.7593, 0.7161, 0.7383, 0.7161, 0.7383, 0.707, 0.7593, 0.707, 0.474, 0.9398, 0.4531, 0.9398, 0.4531, 0.9324, 0.474, 0.9324, 0.6472, 0.01906, 0.6347, 0.03586, 0.6271, 0.03057, 0.6376, 0.01244, 0.6832, 0.894, 0.692, 0.9143, 0.6805, 0.9188, 0.6741, 0.8976, 0.6376, 0.01244, 0.6271, 0.03057, 0.619, 0.02621, 0.6273, 0.006985, 0.6919, 0.8894, 0.7029, 0.9086, 0.692, 0.9143, 0.6832, 0.894, 0.7593, 0.707, 0.7383, 0.707, 0.7383, 0.6971, 0.7593, 0.6971, 0.7593, 0.6866, 0.7383, 0.6866, 0.7383, 0.6755, 0.7593, 0.6755, 0.7593, 0.6971, 0.7383, 0.6971, 0.7383, 0.6866, 0.7593, 0.6866, 0.474, 0.9244, 0.4531, 0.9244, 0.4531, 0.9159, 0.474, 0.9159, 0.4397, 0.1582, 0.4314, 0.1774, 0.4228, 0.174, 0.4288, 0.154, 0.474, 0.907, 0.4531, 0.907, 0.4531, 0.8979, 0.474, 0.8979, 0.474, 0.9159, 0.4531, 0.9159, 0.4531, 0.907, 0.474, 0.907, 0.4288, 0.154, 0.4228, 0.174, 0.4138, 0.1716, 0.4174, 0.151, 0.6741, 0.8976, 0.6805, 0.9188, 0.6685, 0.9219, 0.6647, 0.9001, 0.655, 0.9015, 0.6563, 0.9235, 0.6439, 0.9238, 0.6452, 0.9017, 0.5182, 0.1164, 0.5146, 0.137, 0.5054, 0.1357, 0.5066, 0.1148, 0.6647, 0.9001, 0.6685, 0.9219, 0.6563, 0.9235, 0.655, 0.9015, 0.4345, 0.6913, 0.4135, 0.6913, 0.4135, 0.6798, 0.4345, 0.6798, 0.474, 0.8887, 0.4531, 0.8887, 0.4531, 0.8794, 0.474, 0.8794, 0.4345, 0.6798, 0.4135, 0.6798, 0.4135, 0.6682, 0.4345, 0.6682, 0.474, 0.8979, 0.4531, 0.8979, 0.4531, 0.8887, 0.474, 0.8887, 0.5066, 0.1148, 0.5054, 0.1357, 0.4962, 0.1355, 0.4949, 0.1146, 0.474, 0.8794, 0.4531, 0.8794, 0.4531, 0.8703, 0.474, 0.8703, 0.4949, 0.1146, 0.4962, 0.1355, 0.4869, 0.1363, 0.4833, 0.1157, 0.6452, 0.9017, 0.6439, 0.9238, 0.6316, 0.9226, 0.6355, 0.9008, 0.7397, 0.7897, 0.7199, 0.7897, 0.7199, 0.7787, 0.7397, 0.7787, 0.6259, 0.8988, 0.6196, 0.92, 0.6079, 0.916, 0.6166, 0.8957, 0.4833, 0.1157, 0.4869, 0.1363, 0.4779, 0.1382, 0.4719, 0.1182, 0.6355, 0.9008, 0.6316, 0.9226, 0.6196, 0.92, 0.6259, 0.8988, 0.7397, 0.7787, 0.7199, 0.7787, 0.7199, 0.7677, 0.7397, 0.7677, 0.474, 0.8614, 0.4531, 0.8614, 0.4531, 0.8529, 0.474, 0.8529, 0.7397, 0.7677, 0.7199, 0.7677, 0.7199, 0.757, 0.7397, 0.757, 0.474, 0.8703, 0.4531, 0.8703, 0.4531, 0.8614, 0.474, 0.8614, 0.3711, 0.1528, 0.3771, 0.1729, 0.3683, 0.1758, 0.36, 0.1566, 0.537, 0.01043, 0.5475, 0.02856, 0.5396, 0.03345, 0.5271, 0.01666, 0.5476, 0.00539, 0.5559, 0.02461, 0.5475, 0.02856, 0.537, 0.01043, 0.6166, 0.8957, 0.6079, 0.916, 0.5967, 0.9107, 0.6078, 0.8915, 0.7397, 0.757, 0.7199, 0.757, 0.7199, 0.7467, 0.7397, 0.7467, 0.5995, 0.8864, 0.5863, 0.9041, 0.5767, 0.8964, 0.5918, 0.8803, 0.6078, 0.8915, 0.5967, 0.9107, 0.5863, 0.9041, 0.5995, 0.8864, 0.7397, 0.7467, 0.7199, 0.7467, 0.7199, 0.7369, 0.7397, 0.7369, 0.474, 0.8529, 0.4531, 0.8529, 0.4531, 0.8448, 0.474, 0.8448, 0.474, 0.8374, 0.4531, 0.8374, 0.4531, 0.8306, 0.474, 0.8306, 0.7397, 0.7369, 0.7199, 0.7369, 0.7199, 0.7277, 0.7397, 0.7277, 0.474, 0.8448, 0.4531, 0.8448, 0.4531, 0.8374, 0.474, 0.8374, 0.3396, 0.1679, 0.3521, 0.1846, 0.3448, 0.1904, 0.3304, 0.1752, 0.5849, 0.8733, 0.568, 0.8875, 0.5604, 0.8778, 0.5789, 0.8656, 0.3304, 0.1752, 0.3448, 0.1904, 0.3383, 0.197, 0.3222, 0.1835, 0.5918, 0.8803, 0.5767, 0.8964, 0.568, 0.8875, 0.5849, 0.8733, 0.7397, 0.7277, 0.7199, 0.7277, 0.7199, 0.7194, 0.7397, 0.7194, 0.3112, 0.8194, 0.331, 0.8194, 0.331, 0.8288, 0.3112, 0.8288, 0.3112, 0.8107, 0.331, 0.8107, 0.331, 0.8194, 0.3112, 0.8194, 0.5159, 0.9329, 0.495, 0.9329, 0.495, 0.9258, 0.5159, 0.9258, 0.5098, 0.03234, 0.5259, 0.0458, 0.5202, 0.05309, 0.5027, 0.04158, 0.5159, 0.9181, 0.495, 0.9181, 0.495, 0.9098, 0.5159, 0.9098, 0.5159, 0.9258, 0.495, 0.9258, 0.495, 0.9181, 0.5159, 0.9181, 0.4159, 0.1581, 0.4334, 0.1696, 0.4285, 0.1775, 0.4098, 0.1681, 0.5789, 0.8656, 0.5604, 0.8778, 0.554, 0.8672, 0.5738, 0.8573, 0.5697, 0.8484, 0.5489, 0.856, 0.5452, 0.8442, 0.5667, 0.8391, 0.4098, 0.1681, 0.4285, 0.1775, 0.4246, 0.1859, 0.405, 0.1788, 0.5738, 0.8573, 0.554, 0.8672, 0.5489, 0.856, 0.5697, 0.8484, 0.3112, 0.8288, 0.331, 0.8288, 0.331, 0.8388, 0.3112, 0.8388, 0.3904, 0.8774, 0.3706, 0.8774, 0.3706, 0.8689, 0.3904, 0.8689, 0.3112, 0.8388, 0.331, 0.8388, 0.331, 0.8493, 0.3112, 0.8493, 0.5159, 0.9098, 0.495, 0.9098, 0.495, 0.9011, 0.5159, 0.9011, 0.405, 0.1788, 0.4246, 0.1859, 0.4218, 0.1947, 0.4014, 0.1899, 0.5159, 0.8921, 0.495, 0.8921, 0.495, 0.8829, 0.5159, 0.8829, 0.3642, 0.09464, 0.3834, 0.09921, 0.3817, 0.1078, 0.362, 0.1055, 0.4384, 0.8188, 0.4181, 0.8236, 0.4158, 0.8122, 0.4366, 0.8098, 0.3112, 0.8493, 0.331, 0.8493, 0.331, 0.8602, 0.3112, 0.8602, 0.485, 0.09651, 0.5059, 0.09651, 0.5059, 0.1489, 0.485, 0.1489, 0.4859, 0.08485, 0.5067, 0.08728, 0.5059, 0.09651, 0.485, 0.09651, 0.5647, 0.8295, 0.5428, 0.8321, 0.5418, 0.8198, 0.5639, 0.8198, 0.3112, 0.8602, 0.331, 0.8602, 0.331, 0.8712, 0.3112, 0.8712, 0.788, 0.8306, 0.788, 0.8515, 0.7671, 0.8515, 0.7671, 0.8306, 0.5639, 0.8198, 0.5418, 0.8198, 0.5418, 0.7645, 0.5639, 0.7645, 0.3112, 0.8712, 0.331, 0.8712, 0.331, 0.9207, 0.3112, 0.9207, 0.5159, 0.8829, 0.495, 0.8829, 0.495, 0.8306, 0.5159, 0.8306])
me_cube.materials.append(mat_material_001)
me_cube.use_mirror_vertex_groups = False
me_cube.update()

# ---- objects
ob_cube = bpy.data.objects.new('Cube', me_cube)

# ---- transforms, parenting, visibility, modifiers, constraints
ob_cube.location = (0.0, 0.0, 0.0)
ob_cube.lock_rotations_4d = False
ob_cube.empty_display_type = 'ARROWS'
ob_cube.lineart.crease_threshold = 0.0

# ---- collection membership
col_collection.objects.link(ob_cube)

# ---- scene / render settings (as saved in the file)
scene.frame_start = 1; scene.frame_end = 250; scene.frame_set(1)
scene.render.engine = 'BLENDER_EEVEE_NEXT'
scene.cycles.sampling_pattern = 'TABULATED_SOBOL'
scene.view_settings.view_transform = 'Filmic'
bpy.context.view_layer.update()

# ---- added for rendering (the .blend has no active camera and no usable light): camera, sun
cam_auto = bpy.data.cameras.new('AutoCamera')
cam_auto.lens = 50.0
cam_auto.sensor_width = 36.0
cam_auto.clip_end = 1478.64
ob_auto_camera = bpy.data.objects.new('AutoCamera', cam_auto)
scene.collection.objects.link(ob_auto_camera)
ob_auto_camera.location = (114.23, -82.1031, 74.9025)
ob_auto_camera.rotation_euler = (1.09748, -7.21219e-08, 0.694738)
scene.camera = ob_auto_camera
light_auto_sun = bpy.data.lights.new('AutoSun', 'SUN')
light_auto_sun.energy = 3.0
light_auto_sun.angle = 0.0523599
ob_auto_sun = bpy.data.objects.new('AutoSun', light_auto_sun)
scene.collection.objects.link(ob_auto_sun)
ob_auto_sun.rotation_euler = (0.872665, 0.174533, 0.523599)
bpy.context.view_layer.update()
